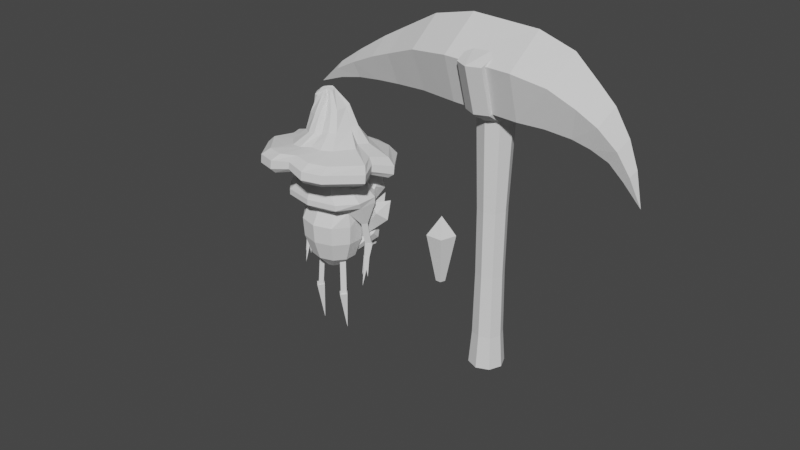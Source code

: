 # Source: GameEngineNPCAsset2.blend  (saved by Blender 3.5.10; exported with 4.5.12 LTS)
import bpy
from mathutils import Matrix  # noqa: F401  (used for matrix-valued properties, if any)

bpy.ops.wm.read_factory_settings(use_empty=True)
scene = bpy.context.scene
scene.name = 'Scene'

# ---- collections
col_collection = bpy.data.collections.new('Collection'); scene.collection.children.link(col_collection)
col_crystalshards = bpy.data.collections.new('CrystalShards'); scene.collection.children.link(col_crystalshards)

# ---- world
world_world = bpy.data.worlds.new('World'); scene.world = world_world
world_world.use_nodes = True; world_world.node_tree.nodes.clear()
_N = world_world.node_tree.nodes; _L = world_world.node_tree.links
n0 = _N.new('ShaderNodeOutputWorld'); n0.name = 'World Output'; n0.location = (300, 300)
n1 = _N.new('ShaderNodeBackground'); n1.name = 'Background'; n1.location = (10, 300)
n1.inputs[0].default_value = (0.05088, 0.05088, 0.05088, 1.0)
_L.new(n1.outputs[0], n0.inputs[0])
n0.is_active_output = True
world_world.color = (0.05088, 0.05088, 0.05088)
world_world.use_sun_shadow = False
world_world.sun_shadow_jitter_overblur = 0.0

# ---- meshes
me_cylinder_002 = bpy.data.meshes.new('Cylinder.002')
me_cylinder_002.from_pydata([(2.138e-08, 1.0, -0.511), (0.9225, 0.3172, -0.511), (0.5592, -0.8008, -0.511), (-0.5878, -0.809, -0.511), (-0.9511, 0.309, -0.511), (0.1327, 0.856, -1.221), (0.9342, 0.2673, -1.064), (0.6266, -0.6908, -1.092), (-0.365, -0.6942, -1.266), (-0.6702, 0.2618, -1.345), (0.4093, 0.5936, -1.752), (1.01, 0.149, -1.6), (0.7787, -0.5769, -1.63), (0.0358, -0.581, -1.801), (-0.1925, 0.1424, -1.876), (0.6684, 0.4069, -2.134), (1.124, 0.05784, -1.954), (0.949, -0.516, -2.0), (0.3845, -0.5216, -2.209), (0.2111, 0.04874, -2.292), (1.045, 0.1379, -2.481), (1.309, -0.08501, -2.305), (1.207, -0.4555, -2.358), (0.8811, -0.4616, -2.567), (0.7809, -0.09483, -2.644), (1.486, -0.1317, -2.755), (1.621, -0.2606, -2.629), (1.569, -0.4764, -2.669), (1.401, -0.4809, -2.82), (1.35, -0.2678, -2.873), (2.125, -0.4702, -3.02), (-0.09128, 1.019, 1.067), (0.8472, 0.359, 1.067), (0.5104, -0.7673, 1.067), (-0.6362, -0.8032, 1.067), (-1.026, 0.3059, 1.067), (0.007539, 0.889, 1.998), (0.8331, 0.3166, 1.933), (0.5457, -0.6479, 1.958), (-0.4575, -0.6715, 2.038), (-0.7901, 0.2783, 2.062), (0.2427, 0.6054, 2.813), (0.8657, 0.1719, 2.742), (0.6489, -0.5584, 2.769), (-0.1081, -0.5763, 2.856), (-0.3592, 0.143, 2.884), (0.3994, 0.3937, 3.399), (0.8918, 0.05125, 3.349), (0.7181, -0.525, 3.346), (0.1184, -0.5387, 3.394), (-0.07862, 0.02904, 3.427), (0.6272, 0.1062, 4.045), (0.9364, -0.1134, 3.964), (0.8261, -0.485, 3.976), (0.4487, -0.4951, 4.065), (0.3258, -0.1297, 4.107), (0.8665, -0.1369, 4.603), (1.04, -0.268, 4.544), (0.9771, -0.4831, 4.569), (0.7644, -0.4849, 4.644), (0.6961, -0.2709, 4.665), (1.24, -0.4825, 5.231)], [], [(2, 3, 8, 7), (8, 9, 14, 13), (3, 4, 9, 8), (1, 2, 7, 6), (4, 0, 5, 9), (0, 1, 6, 5), (14, 10, 15, 19), (6, 7, 12, 11), (9, 5, 10, 14), (7, 8, 13, 12), (5, 6, 11, 10), (18, 19, 24, 23), (12, 13, 18, 17), (10, 11, 16, 15), (13, 14, 19, 18), (11, 12, 17, 16), (24, 20, 25, 29), (16, 17, 22, 21), (19, 15, 20, 24), (17, 18, 23, 22), (15, 16, 21, 20), (26, 27, 30), (22, 23, 28, 27), (20, 21, 26, 25), (23, 24, 29, 28), (21, 22, 27, 26), (28, 30, 27), (25, 30, 29), (29, 30, 28), (26, 30, 25), (33, 38, 39, 34), (39, 44, 45, 40), (34, 39, 40, 35), (32, 37, 38, 33), (35, 40, 36, 31), (31, 36, 37, 32), (45, 50, 46, 41), (37, 42, 43, 38), (40, 45, 41, 36), (38, 43, 44, 39), (36, 41, 42, 37), (49, 54, 55, 50), (43, 48, 49, 44), (41, 46, 47, 42), (44, 49, 50, 45), (42, 47, 48, 43), (55, 60, 56, 51), (47, 52, 53, 48), (50, 55, 51, 46), (48, 53, 54, 49), (46, 51, 52, 47), (57, 61, 58), (53, 58, 59, 54), (51, 56, 57, 52), (54, 59, 60, 55), (52, 57, 58, 53), (59, 58, 61), (56, 60, 61), (60, 59, 61), (57, 56, 61), (2, 1, 32, 33), (1, 0, 31, 32), (0, 4, 35, 31), (4, 3, 34, 35), (3, 2, 33, 34)])
_uv = me_cylinder_002.uv_layers.new(name='UVMap')
_uv.uv.foreach_set('vector', [0.6, 0.5, 0.4, 0.5, 0.4, 0.5, 0.6, 0.5, 0.4, 0.5, 0.2, 0.5, 0.2, 0.5, 0.4, 0.5, 0.4, 0.5, 0.2, 0.5, 0.2, 0.5, 0.4, 0.5, 0.8, 0.5, 0.6, 0.5, 0.6, 0.5, 0.8, 0.5, 0.2, 0.5, 2.98e-08, 0.5, 2.98e-08, 0.5, 0.2, 0.5, 1.0, 0.5, 0.8, 0.5, 0.8, 0.5, 1.0, 0.5, 0.2, 0.5, 2.98e-08, 0.5, 2.98e-08, 0.5, 0.2, 0.5, 0.8, 0.5, 0.6, 0.5, 0.6, 0.5, 0.8, 0.5, 0.2, 0.5, 2.98e-08, 0.5, 2.98e-08, 0.5, 0.2, 0.5, 0.6, 0.5, 0.4, 0.5, 0.4, 0.5, 0.6, 0.5, 1.0, 0.5, 0.8, 0.5, 0.8, 0.5, 1.0, 0.5, 0.4, 0.5, 0.2, 0.5, 0.2, 0.5, 0.4, 0.5, 0.6, 0.5, 0.4, 0.5, 0.4, 0.5, 0.6, 0.5, 1.0, 0.5, 0.8, 0.5, 0.8, 0.5, 1.0, 0.5, 0.4, 0.5, 0.2, 0.5, 0.2, 0.5, 0.4, 0.5, 0.8, 0.5, 0.6, 0.5, 0.6, 0.5, 0.8, 0.5, 0.2, 0.5, 2.98e-08, 0.5, 2.98e-08, 0.5, 0.2, 0.5, 0.8, 0.5, 0.6, 0.5, 0.6, 0.5, 0.8, 0.5, 0.2, 0.5, 2.98e-08, 0.5, 2.98e-08, 0.5, 0.2, 0.5, 0.6, 0.5, 0.4, 0.5, 0.4, 0.5, 0.6, 0.5, 1.0, 0.5, 0.8, 0.5, 0.8, 0.5, 1.0, 0.5, 0.8, 0.5, 0.6, 0.5, 0.0, 0.0, 0.6, 0.5, 0.4, 0.5, 0.4, 0.5, 0.6, 0.5, 1.0, 0.5, 0.8, 0.5, 0.8, 0.5, 1.0, 0.5, 0.4, 0.5, 0.2, 0.5, 0.2, 0.5, 0.4, 0.5, 0.8, 0.5, 0.6, 0.5, 0.6, 0.5, 0.8, 0.5, 0.4, 0.5, 0.0, 0.0, 0.6, 0.5, 1.0, 0.5, 0.0, 0.0, 0.2, 0.5, 0.2, 0.5, 0.0, 0.0, 0.4, 0.5, 0.8, 0.5, 0.0, 0.0, 1.0, 0.5, 0.6, 0.5, 0.6, 0.5, 0.4, 0.5, 0.4, 0.5, 0.4, 0.5, 0.4, 0.5, 0.2, 0.5, 0.2, 0.5, 0.4, 0.5, 0.4, 0.5, 0.2, 0.5, 0.2, 0.5, 0.8, 0.5, 0.8, 0.5, 0.6, 0.5, 0.6, 0.5, 0.2, 0.5, 0.2, 0.5, 2.98e-08, 0.5, 2.98e-08, 0.5, 1.0, 0.5, 1.0, 0.5, 0.8, 0.5, 0.8, 0.5, 0.2, 0.5, 0.2, 0.5, 2.98e-08, 0.5, 2.98e-08, 0.5, 0.8, 0.5, 0.8, 0.5, 0.6, 0.5, 0.6, 0.5, 0.2, 0.5, 0.2, 0.5, 2.98e-08, 0.5, 2.98e-08, 0.5, 0.6, 0.5, 0.6, 0.5, 0.4, 0.5, 0.4, 0.5, 1.0, 0.5, 1.0, 0.5, 0.8, 0.5, 0.8, 0.5, 0.4, 0.5, 0.4, 0.5, 0.2, 0.5, 0.2, 0.5, 0.6, 0.5, 0.6, 0.5, 0.4, 0.5, 0.4, 0.5, 1.0, 0.5, 1.0, 0.5, 0.8, 0.5, 0.8, 0.5, 0.4, 0.5, 0.4, 0.5, 0.2, 0.5, 0.2, 0.5, 0.8, 0.5, 0.8, 0.5, 0.6, 0.5, 0.6, 0.5, 0.2, 0.5, 0.2, 0.5, 2.98e-08, 0.5, 2.98e-08, 0.5, 0.8, 0.5, 0.8, 0.5, 0.6, 0.5, 0.6, 0.5, 0.2, 0.5, 0.2, 0.5, 2.98e-08, 0.5, 2.98e-08, 0.5, 0.6, 0.5, 0.6, 0.5, 0.4, 0.5, 0.4, 0.5, 1.0, 0.5, 1.0, 0.5, 0.8, 0.5, 0.8, 0.5, 0.8, 0.5, 0.0, 0.0, 0.6, 0.5, 0.6, 0.5, 0.6, 0.5, 0.4, 0.5, 0.4, 0.5, 1.0, 0.5, 1.0, 0.5, 0.8, 0.5, 0.8, 0.5, 0.4, 0.5, 0.4, 0.5, 0.2, 0.5, 0.2, 0.5, 0.8, 0.5, 0.8, 0.5, 0.6, 0.5, 0.6, 0.5, 0.4, 0.5, 0.6, 0.5, 0.0, 0.0, 1.0, 0.5, 0.2, 0.5, 0.0, 0.0, 0.2, 0.5, 0.4, 0.5, 0.0, 0.0, 0.8, 0.5, 1.0, 0.5, 0.0, 0.0, 0.6, 0.5, 0.8, 0.5, 0.8, 0.5, 0.6, 0.5, 0.8, 0.5, 1.0, 0.5, 1.0, 0.5, 0.8, 0.5, 1.0, 0.5, 0.2, 0.5, 0.2, 0.5, 1.0, 0.5, 0.2, 0.5, 0.4, 0.5, 0.4, 0.5, 0.2, 0.5, 0.4, 0.5, 0.6, 0.5, 0.6, 0.5, 0.4, 0.5])
me_cylinder_002.use_mirror_z = True
me_cylinder_002.update()
me_cylinder_004 = bpy.data.meshes.new('Cylinder.004')
me_cylinder_004.from_pydata([(1.312e-09, 0.8519, -3.803), (3.77e-09, 0.8181, -0.6726), (0.6024, 0.6024, -3.803), (0.5785, 0.5785, -0.6726), (0.8519, 1.312e-09, -3.803), (0.8181, 3.77e-09, -0.6726), (0.6024, -0.6024, -3.803), (0.5785, -0.5785, -0.6726), (1.312e-09, -0.8519, -3.803), (3.77e-09, -0.8181, -0.6726), (-0.6024, -0.6024, -3.803), (-0.5785, -0.5785, -0.6726), (-0.8519, 1.312e-09, -3.803), (-0.8181, 3.77e-09, -0.6726), (-0.6024, 0.6024, -3.803), (-0.5785, 0.5785, -0.6726), (0.0, 1.0, 1.473), (0.7071, 0.7071, 1.473), (1.0, 0.0, 1.473), (0.7071, -0.7071, 1.473), (0.0, -1.0, 1.473), (-0.7071, -0.7071, 1.473), (-1.0, 0.0, 1.473), (-0.7071, 0.7071, 1.473), (0.0, 1.853, 1.699), (0.7062, 1.518, 1.684), (1.0, 0.0, 1.777), (0.7067, -1.64, 1.726), (-1.002e-08, -1.975, 1.736), (-0.7067, -1.64, 1.747), (-1.0, 0.0, 1.777), (-0.7062, 1.518, 1.714), (0.06403, 2.946, 2.826), (0.7702, 2.612, 2.811), (1.064, 0.07497, 3.29), (0.7707, -2.523, 2.847), (0.06403, -2.858, 2.858), (-0.6426, -2.523, 2.868), (-0.936, 0.07497, 3.29), (-0.6422, 2.612, 2.841), (-7.096e-09, 0.7896, -2.264), (0.5583, 0.5583, -2.264), (0.7896, -6.681e-10, -2.264), (0.5583, -0.5583, -2.264), (-7.096e-09, -0.7896, -2.264), (-0.5583, -0.5583, -2.264), (-0.7896, -6.681e-10, -2.264), (-0.5583, 0.5583, -2.264), (0.0, 1.0, -4.615), (0.7071, 0.7071, -4.615), (1.0, 0.0, -4.615), (0.7071, -0.7071, -4.615), (0.0, -1.0, -4.615), (-0.7071, -0.7071, -4.615), (-1.0, 0.0, -4.615), (-0.7071, 0.7071, -4.615)], [], [(40, 1, 3, 41), (41, 3, 5, 42), (42, 5, 7, 43), (43, 7, 9, 44), (44, 9, 11, 45), (45, 11, 13, 46), (15, 13, 22, 23), (46, 13, 15, 47), (47, 15, 1, 40), (2, 4, 50, 49), (16, 23, 31, 24), (5, 3, 17, 18), (11, 9, 20, 21), (1, 15, 23, 16), (3, 1, 16, 17), (7, 5, 18, 19), (13, 11, 21, 22), (9, 7, 19, 20), (31, 30, 38, 39), (22, 21, 29, 30), (20, 19, 27, 28), (18, 17, 25, 26), (23, 22, 30, 31), (21, 20, 28, 29), (19, 18, 26, 27), (17, 16, 24, 25), (33, 32, 39, 38, 37, 36, 35, 34), (29, 28, 36, 37), (27, 26, 34, 35), (25, 24, 32, 33), (24, 31, 39, 32), (30, 29, 37, 38), (28, 27, 35, 36), (26, 25, 33, 34), (14, 47, 40, 0), (12, 46, 47, 14), (10, 45, 46, 12), (8, 44, 45, 10), (6, 43, 44, 8), (4, 42, 43, 6), (2, 41, 42, 4), (0, 40, 41, 2), (48, 49, 50, 51, 52, 53, 54, 55), (8, 10, 53, 52), (14, 0, 48, 55), (0, 2, 49, 48), (4, 6, 51, 50), (10, 12, 54, 53), (6, 8, 52, 51), (12, 14, 55, 54)])
_uv = me_cylinder_004.uv_layers.new(name='UVMap')
_uv.uv.foreach_set('vector', [1.0, 0.7458, 1.0, 1.0, 0.875, 1.0, 0.875, 0.7458, 0.875, 0.7458, 0.875, 1.0, 0.75, 1.0, 0.75, 0.7458, 0.75, 0.7458, 0.75, 1.0, 0.625, 1.0, 0.625, 0.7458, 0.625, 0.7458, 0.625, 1.0, 0.5, 1.0, 0.5, 0.7458, 0.5, 0.7458, 0.5, 1.0, 0.375, 1.0, 0.375, 0.7458, 0.375, 0.7458, 0.375, 1.0, 0.25, 1.0, 0.25, 0.7458, 0.125, 1.0, 0.25, 1.0, 0.25, 1.0, 0.125, 1.0, 0.25, 0.7458, 0.25, 1.0, 0.125, 1.0, 0.125, 0.7458, 0.125, 0.7458, 0.125, 1.0, 0.0, 1.0, 0.0, 0.7458, 0.875, 0.5, 0.75, 0.5, 0.75, 0.5, 0.875, 0.5, 0.0, 1.0, 0.125, 1.0, 0.125, 1.0, 0.0, 1.0, 0.75, 1.0, 0.875, 1.0, 0.875, 1.0, 0.75, 1.0, 0.375, 1.0, 0.5, 1.0, 0.5, 1.0, 0.375, 1.0, 0.0, 1.0, 0.125, 1.0, 0.125, 1.0, 0.0, 1.0, 0.875, 1.0, 1.0, 1.0, 1.0, 1.0, 0.875, 1.0, 0.625, 1.0, 0.75, 1.0, 0.75, 1.0, 0.625, 1.0, 0.25, 1.0, 0.375, 1.0, 0.375, 1.0, 0.25, 1.0, 0.5, 1.0, 0.625, 1.0, 0.625, 1.0, 0.5, 1.0, 0.125, 1.0, 0.25, 1.0, 0.25, 1.0, 0.125, 1.0, 0.25, 1.0, 0.375, 1.0, 0.375, 1.0, 0.25, 1.0, 0.5, 1.0, 0.625, 1.0, 0.625, 1.0, 0.5, 1.0, 0.75, 1.0, 0.875, 1.0, 0.875, 1.0, 0.75, 1.0, 0.125, 1.0, 0.25, 1.0, 0.25, 1.0, 0.125, 1.0, 0.375, 1.0, 0.5, 1.0, 0.5, 1.0, 0.375, 1.0, 0.625, 1.0, 0.75, 1.0, 0.75, 1.0, 0.625, 1.0, 0.875, 1.0, 1.0, 1.0, 1.0, 1.0, 0.875, 1.0, 0.4197, 0.4197, 0.25, 0.49, 0.08029, 0.4197, 0.01, 0.25, 0.08029, 0.08029, 0.25, 0.01, 0.4197, 0.08029, 0.49, 0.25, 0.375, 1.0, 0.5, 1.0, 0.5, 1.0, 0.375, 1.0, 0.625, 1.0, 0.75, 1.0, 0.75, 1.0, 0.625, 1.0, 0.875, 1.0, 1.0, 1.0, 1.0, 1.0, 0.875, 1.0, 0.0, 1.0, 0.125, 1.0, 0.125, 1.0, 0.0, 1.0, 0.25, 1.0, 0.375, 1.0, 0.375, 1.0, 0.25, 1.0, 0.5, 1.0, 0.625, 1.0, 0.625, 1.0, 0.5, 1.0, 0.75, 1.0, 0.875, 1.0, 0.875, 1.0, 0.75, 1.0, 0.125, 0.5, 0.125, 0.7458, 0.0, 0.7458, 0.0, 0.5, 0.25, 0.5, 0.25, 0.7458, 0.125, 0.7458, 0.125, 0.5, 0.375, 0.5, 0.375, 0.7458, 0.25, 0.7458, 0.25, 0.5, 0.5, 0.5, 0.5, 0.7458, 0.375, 0.7458, 0.375, 0.5, 0.625, 0.5, 0.625, 0.7458, 0.5, 0.7458, 0.5, 0.5, 0.75, 0.5, 0.75, 0.7458, 0.625, 0.7458, 0.625, 0.5, 0.875, 0.5, 0.875, 0.7458, 0.75, 0.7458, 0.75, 0.5, 1.0, 0.5, 1.0, 0.7458, 0.875, 0.7458, 0.875, 0.5, 0.75, 0.49, 0.9197, 0.4197, 0.99, 0.25, 0.9197, 0.08029, 0.75, 0.01, 0.5803, 0.08029, 0.51, 0.25, 0.5803, 0.4197, 0.5, 0.5, 0.375, 0.5, 0.375, 0.5, 0.5, 0.5, 0.125, 0.5, 0.0, 0.5, 0.0, 0.5, 0.125, 0.5, 1.0, 0.5, 0.875, 0.5, 0.875, 0.5, 1.0, 0.5, 0.75, 0.5, 0.625, 0.5, 0.625, 0.5, 0.75, 0.5, 0.375, 0.5, 0.25, 0.5, 0.25, 0.5, 0.375, 0.5, 0.625, 0.5, 0.5, 0.5, 0.5, 0.5, 0.625, 0.5, 0.25, 0.5, 0.125, 0.5, 0.125, 0.5, 0.25, 0.5])
me_cylinder_004.update()
me_cylinder = bpy.data.meshes.new('Cylinder')
me_cylinder.from_pydata([(-3.271e-09, 0.1556, -0.8714), (-2.221e-09, 0.3755, -0.6423), (0.09145, 0.1259, -0.8714), (0.2515, 0.3038, -0.6423), (0.148, 0.04808, -0.8714), (0.407, 0.116, -0.6423), (0.148, -0.04808, -0.8714), (0.407, -0.116, -0.6423), (0.09145, -0.1259, -0.8714), (0.2515, -0.3038, -0.6423), (-3.271e-09, -0.1556, -0.8714), (-2.221e-09, -0.3755, -0.6423), (-0.09145, -0.1259, -0.8714), (-0.2515, -0.3038, -0.6423), (-0.148, -0.04808, -0.8714), (-0.407, -0.116, -0.6423), (-0.148, 0.04808, -0.8714), (-0.407, 0.116, -0.6423), (-0.09145, 0.1259, -0.8714), (-0.2515, 0.3038, -0.6423), (-1.16e-08, 0.4959, -0.2807), (0.3298, 0.4012, -0.2807), (0.5336, 0.1532, -0.2807), (0.5336, -0.1532, -0.2807), (0.3298, -0.4012, -0.2807), (-1.16e-08, -0.4959, -0.2807), (-0.3298, -0.4012, -0.2807), (-0.5336, -0.1532, -0.2807), (-0.5336, 0.1532, -0.2807), (-0.3298, 0.4012, -0.2807), (-1.182e-08, 0.5181, 0.06533), (0.3445, 0.4191, 0.06533), (0.5575, 0.1601, 0.06533), (0.5575, -0.1601, 0.06533), (0.3445, -0.4191, 0.06533), (-1.182e-08, -0.5181, 0.06533), (-0.3445, -0.4191, 0.06533), (-0.5575, -0.1601, 0.06533), (-0.5575, 0.1601, 0.06533), (-0.3445, 0.4191, 0.06533), (-1.01e-08, 0.3676, 0.3371), (0.3034, 0.2974, 0.3371), (0.5719, 0.2152, 0.3371), (0.5265, -0.172, 0.3371), (0.3034, -0.2974, 0.3371), (-1.01e-08, -0.3676, 0.3371), (-0.3034, -0.2974, 0.3371), (-0.5265, -0.172, 0.3371), (-0.5719, 0.2152, 0.3371), (-0.3034, 0.2974, 0.3371), (-1.414e-08, 0.6346, 0.5078), (0.5406, 0.5134, 0.5078), (0.8298, 0.1961, 0.5078), (0.7971, -0.1428, 0.5027), (0.5406, -0.5134, 0.5078), (-1.414e-08, -0.6346, 0.5078), (-0.5406, -0.5134, 0.5078), (-0.7971, -0.1428, 0.5027), (-0.8298, 0.1961, 0.5078), (-0.5406, 0.5134, 0.5078), (-1.414e-08, 0.6346, 0.6128), (0.5406, 0.5134, 0.6128), (0.8267, 0.1961, 0.6128), (0.8166, -0.1961, 0.6128), (0.5406, -0.5134, 0.6128), (-1.414e-08, -0.6346, 0.6128), (-0.5406, -0.5134, 0.6128), (-0.8166, -0.1961, 0.6128), (-0.8267, 0.1961, 0.6128), (-0.5406, 0.5134, 0.6128), (-1.339e-08, 0.5883, 0.7309), (0.4179, 0.4759, 0.7309), (0.6762, 0.1818, 0.7309), (0.6762, -0.1818, 0.7309), (0.4179, -0.4759, 0.7309), (-1.339e-08, -0.5883, 0.7309), (-0.4179, -0.4759, 0.7309), (-0.6762, -0.1818, 0.7309), (-0.6762, 0.1818, 0.7309), (-0.4179, 0.4759, 0.7309), (-3.087e-10, 0.2035, 0.8622), (0.1196, 0.1646, 0.8622), (0.1935, 0.06288, 0.8622), (0.1935, -0.06288, 0.8622), (0.1196, -0.1646, 0.8622), (-3.087e-10, -0.2035, 0.8622), (-0.1196, -0.1646, 0.8622), (-0.1935, -0.06288, 0.8622), (-0.1935, 0.06288, 0.8622), (-0.1196, 0.1646, 0.8622), (-3.087e-10, 0.2035, 0.9869), (0.1196, 0.1646, 0.9869), (0.1935, 0.06288, 0.9869), (0.1935, -0.06288, 0.9869), (0.1196, -0.1646, 0.9869), (-3.087e-10, -0.2035, 0.9869), (-0.1196, -0.1646, 0.9869), (-0.1935, -0.06288, 0.9869), (-0.1935, 0.06288, 0.9869), (-0.1196, 0.1646, 0.9869), (-4.34e-09, 0.3624, 1.075), (0.1704, 0.2962, 1.068), (0.2757, 0.1228, 1.052), (0.2757, -0.09158, 1.031), (0.1704, -0.265, 1.015), (-4.34e-09, -0.3312, 1.009), (-0.1704, -0.265, 1.015), (-0.2757, -0.09158, 1.031), (-0.2757, 0.1228, 1.052), (-0.1704, 0.2962, 1.068), (-9.629e-09, 0.3911, 1.187), (0.1896, 0.3174, 1.18), (0.3067, 0.1245, 1.161), (0.3067, -0.114, 1.139), (0.1896, -0.3069, 1.12), (-9.629e-09, -0.3805, 1.113), (-0.1896, -0.3069, 1.12), (-0.3067, -0.114, 1.139), (-0.3067, 0.1245, 1.161), (-0.1896, 0.3174, 1.18), (-9.688e-09, 0.3866, 1.463), (0.2002, 0.3088, 1.455), (0.324, 0.1051, 1.436), (0.324, -0.1468, 1.412), (0.2002, -0.3505, 1.393), (-9.688e-09, -0.4283, 1.385), (-0.2002, -0.3505, 1.393), (-0.324, -0.1468, 1.412), (-0.324, 0.1051, 1.436), (-0.2002, 0.3088, 1.455), (-0.6242, 0.0482, 0.1346), (-0.7013, -0.03061, 0.1294), (-0.7033, 0.1262, 0.132), (-0.7791, 0.04952, 0.1339), (0.7021, -0.03327, 0.1337), (0.6236, 0.0491, 0.1337), (0.4872, 0.1117, 0.3352), (0.7774, 0.04954, 0.1337), (0.7039, 0.1267, 0.1337)], [(136, 135)], [(0, 1, 3, 2), (2, 3, 5, 4), (4, 5, 7, 6), (6, 7, 9, 8), (8, 9, 11, 10), (10, 11, 13, 12), (12, 13, 15, 14), (14, 15, 17, 16), (13, 11, 25, 26), (16, 17, 19, 18), (18, 19, 1, 0), (0, 2, 4, 6, 8, 10, 12, 14, 16, 18), (25, 24, 34, 35), (11, 9, 24, 25), (9, 7, 23, 24), (3, 1, 20, 21), (7, 5, 22, 23), (5, 3, 21, 22), (1, 19, 29, 20), (19, 17, 28, 29), (17, 15, 27, 28), (15, 13, 26, 27), (32, 31, 41, 42), (22, 21, 31, 32), (29, 28, 38, 39), (26, 25, 35, 36), (23, 22, 32, 33), (20, 29, 39, 30), (27, 26, 36, 37), (24, 23, 33, 34), (21, 20, 30, 31), (28, 27, 37, 38), (49, 48, 58, 59), (39, 38, 48, 49), (36, 35, 45, 46), (33, 32, 42, 43), (30, 39, 49, 40), (37, 36, 46, 47), (34, 33, 43, 44), (31, 30, 40, 41), (38, 37, 47, 48), (35, 34, 44, 45), (56, 55, 65, 66), (46, 45, 55, 56), (40, 49, 59, 50), (47, 46, 56, 57), (44, 43, 53, 54), (41, 40, 50, 51), (45, 44, 54, 55), (42, 41, 51, 52), (63, 62, 72, 73), (53, 52, 62, 63), (50, 59, 69, 60), (57, 56, 66, 67), (54, 53, 63, 64), (51, 50, 60, 61), (58, 57, 67, 68), (55, 54, 64, 65), (52, 51, 61, 62), (59, 58, 68, 69), (77, 76, 86, 87), (60, 69, 79, 70), (67, 66, 76, 77), (64, 63, 73, 74), (61, 60, 70, 71), (68, 67, 77, 78), (65, 64, 74, 75), (62, 61, 71, 72), (69, 68, 78, 79), (66, 65, 75, 76), (84, 83, 93, 94), (74, 73, 83, 84), (71, 70, 80, 81), (78, 77, 87, 88), (75, 74, 84, 85), (72, 71, 81, 82), (79, 78, 88, 89), (76, 75, 85, 86), (73, 72, 82, 83), (70, 79, 89, 80), (91, 90, 100, 101), (81, 80, 90, 91), (88, 87, 97, 98), (85, 84, 94, 95), (82, 81, 91, 92), (89, 88, 98, 99), (86, 85, 95, 96), (83, 82, 92, 93), (80, 89, 99, 90), (87, 86, 96, 97), (108, 107, 117, 118), (98, 97, 107, 108), (95, 94, 104, 105), (92, 91, 101, 102), (99, 98, 108, 109), (96, 95, 105, 106), (93, 92, 102, 103), (90, 99, 109, 100), (97, 96, 106, 107), (94, 93, 103, 104), (115, 114, 124, 125), (105, 104, 114, 115), (102, 101, 111, 112), (109, 108, 118, 119), (106, 105, 115, 116), (103, 102, 112, 113), (100, 109, 119, 110), (107, 106, 116, 117), (104, 103, 113, 114), (101, 100, 110, 111), (121, 120, 129, 128, 127, 126, 125, 124, 123, 122), (112, 111, 121, 122), (119, 118, 128, 129), (116, 115, 125, 126), (113, 112, 122, 123), (110, 119, 129, 120), (117, 116, 126, 127), (114, 113, 123, 124), (111, 110, 120, 121), (118, 117, 127, 128), (131, 133, 132, 130), (43, 42, 135, 134), (52, 53, 137, 138), (53, 43, 134, 137), (135, 138, 137, 134), (42, 52, 138, 135), (47, 57, 133, 131), (48, 47, 131, 130), (58, 48, 130, 132), (57, 58, 132, 133)])
_uv = me_cylinder.uv_layers.new(name='UVMap')
_uv.uv.foreach_set('vector', [1.0, 0.5, 1.0, 1.0, 0.9, 1.0, 0.9, 0.5, 0.9, 0.5, 0.9, 1.0, 0.8, 1.0, 0.8, 0.5, 0.8, 0.5, 0.8, 1.0, 0.7, 1.0, 0.7, 0.5, 0.7, 0.5, 0.7, 1.0, 0.6, 1.0, 0.6, 0.5, 0.6, 0.5, 0.6, 1.0, 0.5, 1.0, 0.5, 0.5, 0.5, 0.5, 0.5, 1.0, 0.4, 1.0, 0.4, 0.5, 0.4, 0.5, 0.4, 1.0, 0.3, 1.0, 0.3, 0.5, 0.3, 0.5, 0.3, 1.0, 0.2, 1.0, 0.2, 0.5, 0.4, 1.0, 0.5, 1.0, 0.5, 1.0, 0.4, 1.0, 0.2, 0.5, 0.2, 1.0, 0.1, 1.0, 0.1, 0.5, 0.1, 0.5, 0.1, 1.0, -7.451e-08, 1.0, -7.451e-08, 0.5, 0.75, 0.49, 0.8911, 0.4442, 0.9783, 0.3242, 0.9783, 0.1758, 0.8911, 0.05584, 0.75, 0.01, 0.6089, 0.05584, 0.5217, 0.1758, 0.5217, 0.3242, 0.6089, 0.4442, 0.5, 1.0, 0.6, 1.0, 0.6, 1.0, 0.5, 1.0, 0.5, 1.0, 0.6, 1.0, 0.6, 1.0, 0.5, 1.0, 0.6, 1.0, 0.7, 1.0, 0.7, 1.0, 0.6, 1.0, 0.9, 1.0, 1.0, 1.0, 1.0, 1.0, 0.9, 1.0, 0.7, 1.0, 0.8, 1.0, 0.8, 1.0, 0.7, 1.0, 0.8, 1.0, 0.9, 1.0, 0.9, 1.0, 0.8, 1.0, -7.451e-08, 1.0, 0.1, 1.0, 0.1, 1.0, -7.451e-08, 1.0, 0.1, 1.0, 0.2, 1.0, 0.2, 1.0, 0.1, 1.0, 0.2, 1.0, 0.3, 1.0, 0.3, 1.0, 0.2, 1.0, 0.3, 1.0, 0.4, 1.0, 0.4, 1.0, 0.3, 1.0, 0.8, 1.0, 0.9, 1.0, 0.9, 1.0, 0.8, 1.0, 0.8, 1.0, 0.9, 1.0, 0.9, 1.0, 0.8, 1.0, 0.1, 1.0, 0.2, 1.0, 0.2, 1.0, 0.1, 1.0, 0.4, 1.0, 0.5, 1.0, 0.5, 1.0, 0.4, 1.0, 0.7, 1.0, 0.8, 1.0, 0.8, 1.0, 0.7, 1.0, -7.451e-08, 1.0, 0.1, 1.0, 0.1, 1.0, -7.451e-08, 1.0, 0.3, 1.0, 0.4, 1.0, 0.4, 1.0, 0.3, 1.0, 0.6, 1.0, 0.7, 1.0, 0.7, 1.0, 0.6, 1.0, 0.9, 1.0, 1.0, 1.0, 1.0, 1.0, 0.9, 1.0, 0.2, 1.0, 0.3, 1.0, 0.3, 1.0, 0.2, 1.0, 0.1, 1.0, 0.2, 1.0, 0.2, 1.0, 0.1, 1.0, 0.1, 1.0, 0.2, 1.0, 0.2, 1.0, 0.1, 1.0, 0.4, 1.0, 0.5, 1.0, 0.5, 1.0, 0.4, 1.0, 0.7, 1.0, 0.8, 1.0, 0.8, 1.0, 0.7, 1.0, -7.451e-08, 1.0, 0.1, 1.0, 0.1, 1.0, -7.451e-08, 1.0, 0.3, 1.0, 0.4, 1.0, 0.4, 1.0, 0.3, 1.0, 0.6, 1.0, 0.7, 1.0, 0.7, 1.0, 0.6, 1.0, 0.9, 1.0, 1.0, 1.0, 1.0, 1.0, 0.9, 1.0, 0.2, 1.0, 0.3, 1.0, 0.3, 1.0, 0.2, 1.0, 0.5, 1.0, 0.6, 1.0, 0.6, 1.0, 0.5, 1.0, 0.4, 1.0, 0.5, 1.0, 0.5, 1.0, 0.4, 1.0, 0.4, 1.0, 0.5, 1.0, 0.5, 1.0, 0.4, 1.0, -7.451e-08, 1.0, 0.1, 1.0, 0.1, 1.0, -7.451e-08, 1.0, 0.3, 1.0, 0.4, 1.0, 0.4, 1.0, 0.3, 1.0, 0.6, 1.0, 0.7, 1.0, 0.7, 1.0, 0.6, 1.0, 0.9, 1.0, 1.0, 1.0, 1.0, 1.0, 0.9, 1.0, 0.5, 1.0, 0.6, 1.0, 0.6, 1.0, 0.5, 1.0, 0.8, 1.0, 0.9, 1.0, 0.9, 1.0, 0.8, 1.0, 0.7, 1.0, 0.8, 1.0, 0.8, 1.0, 0.7, 1.0, 0.7, 1.0, 0.8, 1.0, 0.8, 1.0, 0.7, 1.0, -7.451e-08, 1.0, 0.1, 1.0, 0.1, 1.0, -7.451e-08, 1.0, 0.3, 1.0, 0.4, 1.0, 0.4, 1.0, 0.3, 1.0, 0.6, 1.0, 0.7, 1.0, 0.7, 1.0, 0.6, 1.0, 0.9, 1.0, 1.0, 1.0, 1.0, 1.0, 0.9, 1.0, 0.2, 1.0, 0.3, 1.0, 0.3, 1.0, 0.2, 1.0, 0.5, 1.0, 0.6, 1.0, 0.6, 1.0, 0.5, 1.0, 0.8, 1.0, 0.9, 1.0, 0.9, 1.0, 0.8, 1.0, 0.1, 1.0, 0.2, 1.0, 0.2, 1.0, 0.1, 1.0, 0.3, 1.0, 0.4, 1.0, 0.4, 1.0, 0.3, 1.0, -7.451e-08, 1.0, 0.1, 1.0, 0.1, 1.0, -7.451e-08, 1.0, 0.3, 1.0, 0.4, 1.0, 0.4, 1.0, 0.3, 1.0, 0.6, 1.0, 0.7, 1.0, 0.7, 1.0, 0.6, 1.0, 0.9, 1.0, 1.0, 1.0, 1.0, 1.0, 0.9, 1.0, 0.2, 1.0, 0.3, 1.0, 0.3, 1.0, 0.2, 1.0, 0.5, 1.0, 0.6, 1.0, 0.6, 1.0, 0.5, 1.0, 0.8, 1.0, 0.9, 1.0, 0.9, 1.0, 0.8, 1.0, 0.1, 1.0, 0.2, 1.0, 0.2, 1.0, 0.1, 1.0, 0.4, 1.0, 0.5, 1.0, 0.5, 1.0, 0.4, 1.0, 0.6, 1.0, 0.7, 1.0, 0.7, 1.0, 0.6, 1.0, 0.6, 1.0, 0.7, 1.0, 0.7, 1.0, 0.6, 1.0, 0.9, 1.0, 1.0, 1.0, 1.0, 1.0, 0.9, 1.0, 0.2, 1.0, 0.3, 1.0, 0.3, 1.0, 0.2, 1.0, 0.5, 1.0, 0.6, 1.0, 0.6, 1.0, 0.5, 1.0, 0.8, 1.0, 0.9, 1.0, 0.9, 1.0, 0.8, 1.0, 0.1, 1.0, 0.2, 1.0, 0.2, 1.0, 0.1, 1.0, 0.4, 1.0, 0.5, 1.0, 0.5, 1.0, 0.4, 1.0, 0.7, 1.0, 0.8, 1.0, 0.8, 1.0, 0.7, 1.0, -7.451e-08, 1.0, 0.1, 1.0, 0.1, 1.0, -7.451e-08, 1.0, 0.9, 1.0, 1.0, 1.0, 1.0, 1.0, 0.9, 1.0, 0.9, 1.0, 1.0, 1.0, 1.0, 1.0, 0.9, 1.0, 0.2, 1.0, 0.3, 1.0, 0.3, 1.0, 0.2, 1.0, 0.5, 1.0, 0.6, 1.0, 0.6, 1.0, 0.5, 1.0, 0.8, 1.0, 0.9, 1.0, 0.9, 1.0, 0.8, 1.0, 0.1, 1.0, 0.2, 1.0, 0.2, 1.0, 0.1, 1.0, 0.4, 1.0, 0.5, 1.0, 0.5, 1.0, 0.4, 1.0, 0.7, 1.0, 0.8, 1.0, 0.8, 1.0, 0.7, 1.0, -7.451e-08, 1.0, 0.1, 1.0, 0.1, 1.0, -7.451e-08, 1.0, 0.3, 1.0, 0.4, 1.0, 0.4, 1.0, 0.3, 1.0, 0.2, 1.0, 0.3, 1.0, 0.3, 1.0, 0.2, 1.0, 0.2, 1.0, 0.3, 1.0, 0.3, 1.0, 0.2, 1.0, 0.5, 1.0, 0.6, 1.0, 0.6, 1.0, 0.5, 1.0, 0.8, 1.0, 0.9, 1.0, 0.9, 1.0, 0.8, 1.0, 0.1, 1.0, 0.2, 1.0, 0.2, 1.0, 0.1, 1.0, 0.4, 1.0, 0.5, 1.0, 0.5, 1.0, 0.4, 1.0, 0.7, 1.0, 0.8, 1.0, 0.8, 1.0, 0.7, 1.0, -7.451e-08, 1.0, 0.1, 1.0, 0.1, 1.0, -7.451e-08, 1.0, 0.3, 1.0, 0.4, 1.0, 0.4, 1.0, 0.3, 1.0, 0.6, 1.0, 0.7, 1.0, 0.7, 1.0, 0.6, 1.0, 0.5, 1.0, 0.6, 1.0, 0.6, 1.0, 0.5, 1.0, 0.5, 1.0, 0.6, 1.0, 0.6, 1.0, 0.5, 1.0, 0.8, 1.0, 0.9, 1.0, 0.9, 1.0, 0.8, 1.0, 0.1, 1.0, 0.2, 1.0, 0.2, 1.0, 0.1, 1.0, 0.4, 1.0, 0.5, 1.0, 0.5, 1.0, 0.4, 1.0, 0.7, 1.0, 0.8, 1.0, 0.8, 1.0, 0.7, 1.0, -7.451e-08, 1.0, 0.1, 1.0, 0.1, 1.0, -7.451e-08, 1.0, 0.3, 1.0, 0.4, 1.0, 0.4, 1.0, 0.3, 1.0, 0.6, 1.0, 0.7, 1.0, 0.7, 1.0, 0.6, 1.0, 0.9, 1.0, 1.0, 1.0, 1.0, 1.0, 0.9, 1.0, 0.3911, 0.4442, 0.25, 0.49, 0.1089, 0.4442, 0.02175, 0.3242, 0.02175, 0.1758, 0.1089, 0.05584, 0.25, 0.01, 0.3911, 0.05584, 0.4783, 0.1758, 0.4783, 0.3242, 0.8, 1.0, 0.9, 1.0, 0.9, 1.0, 0.8, 1.0, 0.1, 1.0, 0.2, 1.0, 0.2, 1.0, 0.1, 1.0, 0.4, 1.0, 0.5, 1.0, 0.5, 1.0, 0.4, 1.0, 0.7, 1.0, 0.8, 1.0, 0.8, 1.0, 0.7, 1.0, -7.451e-08, 1.0, 0.1, 1.0, 0.1, 1.0, -7.451e-08, 1.0, 0.3, 1.0, 0.4, 1.0, 0.4, 1.0, 0.3, 1.0, 0.6, 1.0, 0.7, 1.0, 0.7, 1.0, 0.6, 1.0, 0.9, 1.0, 1.0, 1.0, 1.0, 1.0, 0.9, 1.0, 0.2, 1.0, 0.3, 1.0, 0.3, 1.0, 0.2, 1.0, 0.125, 0.5, 0.375, 0.5, 0.375, 0.75, 0.125, 0.75, 0.7, 1.0, 0.8, 1.0, 0.125, 0.5, 0.125, 0.75, 0.8, 1.0, 0.7, 1.0, 0.375, 0.75, 0.375, 0.5, 0.7, 1.0, 0.7, 1.0, 0.125, 0.75, 0.375, 0.75, 0.125, 0.5, 0.375, 0.5, 0.375, 0.75, 0.125, 0.75, 0.8, 1.0, 0.8, 1.0, 0.375, 0.5, 0.125, 0.5, 0.3, 1.0, 0.3, 1.0, 0.375, 0.5, 0.125, 0.5, 0.2, 1.0, 0.3, 1.0, 0.125, 0.5, 0.125, 0.75, 0.2, 1.0, 0.2, 1.0, 0.125, 0.75, 0.375, 0.75, 0.3, 1.0, 0.2, 1.0, 0.375, 0.75, 0.375, 0.5])
me_cylinder.update()
me_cone = bpy.data.meshes.new('Cone')
me_cone.from_pydata([(0.0, 0.1404, 0.2482), (0.1404, 1.163e-07, 0.2482), (0.0, -0.1404, 0.2482), (-0.1404, 1.163e-07, 0.2482), (0.0, 0.0, 1.396)], [], [(0, 4, 1), (1, 4, 2), (0, 1, 2, 3), (2, 4, 3), (3, 4, 0)])
_uv = me_cone.uv_layers.new(name='UVMap')
_uv.uv.foreach_set('vector', [0.25, 0.49, 0.25, 0.25, 0.49, 0.25, 0.49, 0.25, 0.25, 0.25, 0.25, 0.01, 0.75, 0.49, 0.99, 0.25, 0.75, 0.01, 0.51, 0.25, 0.25, 0.01, 0.25, 0.25, 0.01, 0.25, 0.01, 0.25, 0.25, 0.25, 0.25, 0.49])
me_cone.update()
me_cube_001 = bpy.data.meshes.new('Cube.001')
me_cube_001.from_pydata([(-1.0, -1.0, -1.0), (-1.0, -1.0, 1.0), (-1.0, 1.0, -1.0), (-1.0, 1.0, 1.0), (1.0, -1.0, -1.0), (1.0, -1.0, 1.0), (1.0, 1.0, -1.0), (1.0, 1.0, 1.0)], [], [(0, 1, 3, 2), (2, 3, 7, 6), (6, 7, 5, 4), (4, 5, 1, 0), (2, 6, 4, 0), (7, 3, 1, 5)])
_uv = me_cube_001.uv_layers.new(name='UVMap')
_uv.uv.foreach_set('vector', [0.375, 0.0, 0.625, 0.0, 0.625, 0.25, 0.375, 0.25, 0.375, 0.25, 0.625, 0.25, 0.625, 0.5, 0.375, 0.5, 0.375, 0.5, 0.625, 0.5, 0.625, 0.75, 0.375, 0.75, 0.375, 0.75, 0.625, 0.75, 0.625, 1.0, 0.375, 1.0, 0.125, 0.5, 0.375, 0.5, 0.375, 0.75, 0.125, 0.75, 0.625, 0.5, 0.875, 0.5, 0.875, 0.75, 0.625, 0.75])
me_cube_001.update()
me_cone_002 = bpy.data.meshes.new('Cone.002')
me_cone_002.from_pydata([(3.157e-08, 0.09429, -1.0), (0.09429, 1.299e-08, -1.0), (3.157e-08, -0.09429, -1.0), (-0.09429, 1.299e-08, -1.0), (0.0, 0.0, -0.1768)], [], [(0, 4, 1), (1, 4, 2), (0, 1, 2, 3), (2, 4, 3), (3, 4, 0)])
_uv = me_cone_002.uv_layers.new(name='UVMap')
_uv.uv.foreach_set('vector', [0.25, 0.49, 0.25, 0.25, 0.49, 0.25, 0.49, 0.25, 0.25, 0.25, 0.25, 0.01, 0.75, 0.49, 0.99, 0.25, 0.75, 0.01, 0.51, 0.25, 0.25, 0.01, 0.25, 0.25, 0.01, 0.25, 0.01, 0.25, 0.25, 0.25, 0.25, 0.49])
me_cone_002.update()
me_cone_003 = bpy.data.meshes.new('Cone.003')
me_cone_003.from_pydata([(4.024e-08, 0.06395, -1.0), (0.06395, 1.48e-08, -1.0), (4.094e-08, -0.06395, -1.0), (-0.06395, 1.48e-08, -1.0), (0.0, 0.0, -0.6191)], [], [(0, 4, 1), (1, 4, 2), (0, 1, 2, 3), (2, 4, 3), (3, 4, 0)])
_uv = me_cone_003.uv_layers.new(name='UVMap')
_uv.uv.foreach_set('vector', [0.25, 0.49, 0.25, 0.25, 0.49, 0.25, 0.49, 0.25, 0.25, 0.25, 0.25, 0.01, 0.75, 0.49, 0.99, 0.25, 0.75, 0.01, 0.51, 0.25, 0.25, 0.01, 0.25, 0.25, 0.01, 0.25, 0.01, 0.25, 0.25, 0.25, 0.25, 0.49])
me_cone_003.update()
me_cone_004 = bpy.data.meshes.new('Cone.004')
me_cone_004.from_pydata([(4.024e-08, 0.06395, -1.0), (0.06395, 1.48e-08, -1.0), (4.094e-08, -0.06395, -1.0), (-0.06395, 1.48e-08, -1.0), (0.0, 0.0, -0.6191)], [], [(0, 4, 1), (1, 4, 2), (0, 1, 2, 3), (2, 4, 3), (3, 4, 0)])
_uv = me_cone_004.uv_layers.new(name='UVMap')
_uv.uv.foreach_set('vector', [0.25, 0.49, 0.25, 0.25, 0.49, 0.25, 0.49, 0.25, 0.25, 0.25, 0.25, 0.01, 0.75, 0.49, 0.99, 0.25, 0.75, 0.01, 0.51, 0.25, 0.25, 0.01, 0.25, 0.25, 0.01, 0.25, 0.01, 0.25, 0.25, 0.25, 0.25, 0.49])
me_cone_004.update()
me_cube_003 = bpy.data.meshes.new('Cube.003')
me_cube_003.from_pydata([(-1.0, -1.0, -1.0), (-1.0, -1.0, 0.1454), (-1.0, 1.0, -1.0), (-1.0, 1.0, 0.1208), (1.0, -1.0, -1.0), (1.0, -1.0, 0.1208), (1.0, 1.0, -1.0), (1.0, 1.0, 0.07735)], [], [(0, 1, 3, 2), (2, 3, 7, 6), (6, 7, 5, 4), (4, 5, 1, 0), (2, 6, 4, 0), (7, 3, 1, 5)])
_uv = me_cube_003.uv_layers.new(name='UVMap')
_uv.uv.foreach_set('vector', [0.375, 0.0, 0.625, 0.0, 0.625, 0.25, 0.375, 0.25, 0.375, 0.25, 0.625, 0.25, 0.625, 0.5, 0.375, 0.5, 0.375, 0.5, 0.625, 0.5, 0.625, 0.75, 0.375, 0.75, 0.375, 0.75, 0.625, 0.75, 0.625, 1.0, 0.375, 1.0, 0.125, 0.5, 0.375, 0.5, 0.375, 0.75, 0.125, 0.75, 0.625, 0.5, 0.875, 0.5, 0.875, 0.75, 0.625, 0.75])
me_cube_003.update()
me_cylinder_001 = bpy.data.meshes.new('Cylinder.001')
me_cylinder_001.from_pydata([(-0.007982, 0.4149, -0.9343), (-0.007982, 0.9281, -1.063), (0.2903, 0.3995, -1.0), (0.6493, 0.8936, -1.153), (0.4697, 0.1526, -1.0), (1.051, 0.3413, -1.153), (0.4697, -0.1526, -1.0), (1.051, -0.3413, -1.153), (0.2903, -0.3995, -1.0), (0.6493, -0.8936, -1.153), (-0.007982, -0.4149, -0.9343), (-0.007982, -0.9281, -1.063), (-0.2903, -0.3995, -1.0), (-0.6493, -0.8936, -1.153), (-0.4697, -0.1526, -1.0), (-1.051, -0.3413, -1.153), (-0.4697, 0.1526, -1.0), (-1.051, 0.3413, -1.153), (-0.2903, 0.3995, -1.0), (-0.6493, 0.8936, -1.153), (-0.007982, 1.009, -0.9999), (0.7058, 0.9715, -1.078), (1.142, 0.3711, -1.078), (1.142, -0.3711, -1.078), (0.7058, -0.9715, -1.078), (-0.007982, -1.009, -0.9999), (-0.7058, -0.9715, -1.078), (-1.142, -0.3711, -1.078), (-1.142, 0.3711, -1.078), (-0.7058, 0.9715, -1.078), (-0.007982, 1.009, -0.874), (0.7058, 0.9715, -0.9282), (1.142, 0.3711, -0.9282), (1.142, -0.3711, -0.9282), (0.7058, -0.9715, -0.9282), (-0.007982, -1.009, -0.874), (-0.7058, -0.9715, -0.9282), (-1.142, -0.3711, -0.9282), (-1.142, 0.3711, -0.9282), (-0.7058, 0.9715, -0.9282), (-0.06584, 0.895, -0.769), (0.5667, 0.9003, -0.8082), (0.9839, 0.3938, -0.8116), (1.024, -0.2611, -0.8121), (0.6709, -0.8144, -0.8094), (0.0423, -0.8858, -0.7703), (-0.5749, -0.89, -0.7997), (-0.992, -0.3835, -0.7964), (-1.032, 0.2714, -0.7959), (-0.679, 0.8246, -0.7985), (-0.1057, 0.5817, -0.6776), (0.3013, 0.6212, -0.666), (0.5973, 0.3197, -0.65), (0.6601, -0.09847, -0.6523), (0.4657, -0.4735, -0.6721), (0.06503, -0.5552, -0.6838), (-0.3276, -0.5923, -0.73), (-0.6235, -0.2907, -0.746), (-0.6863, 0.1274, -0.7437), (-0.492, 0.5024, -0.724), (-0.1385, 0.3954, -0.4737), (0.126, 0.459, -0.4086), (0.3479, 0.2875, -0.3849), (0.4288, 0.01805, -0.3895), (0.338, -0.2464, -0.4207), (0.08163, -0.3372, -0.4863), (-0.1679, -0.3969, -0.5096), (-0.3897, -0.2255, -0.5333), (-0.4707, 0.04399, -0.5287), (-0.3798, 0.3085, -0.4975), (-0.2249, 0.2776, -0.1926), (-0.05043, 0.3562, -0.0665), (0.1362, 0.2634, -0.03966), (0.2371, 0.07922, -0.04671), (0.2137, -0.1261, -0.08497), (0.0494, -0.2233, -0.2118), (-0.1262, -0.3082, -0.1903), (-0.3128, -0.2155, -0.2171), (-0.4137, -0.03125, -0.2101), (-0.3903, 0.1741, -0.1718), (-0.2937, 0.06602, 0.1135), (-0.2449, 0.1193, 0.2143), (-0.1383, 0.1212, 0.2347), (-0.04606, 0.06443, 0.226), (-0.00354, -0.02935, 0.1914), (-0.04302, -0.08832, 0.08971), (-0.1073, -0.1842, 0.1024), (-0.214, -0.1862, 0.08195), (-0.3062, -0.1294, 0.09068), (-0.3487, -0.03562, 0.1253), (-0.236, -0.04147, 0.2119), (-0.2289, -0.004156, 0.2257), (-0.1885, 0.009722, 0.2348), (-0.1461, -0.0004682, 0.2319), (-0.1179, -0.03084, 0.2179), (-0.1291, -0.06781, 0.2045), (-0.1377, -0.1024, 0.1806), (-0.1781, -0.1163, 0.1715), (-0.2205, -0.1061, 0.1744), (-0.2487, -0.07575, 0.1883), (0.3866, -1.264e-08, -0.9343), (0.8747, -1.19e-10, -1.063), (0.9516, -1.19e-10, -0.9999), (0.9516, -1.19e-10, -0.874), (0.835, 0.05606, -0.7762), (0.5189, 0.09405, -0.6413), (0.3154, 0.1314, -0.4196), (0.1433, 0.1509, -0.1306), (-0.09583, 0.0934, 0.1877), (-0.1691, -0.007942, 0.2373), (-0.4026, -1.264e-08, -0.9343), (-0.8907, -1.19e-10, -1.063), (-0.9675, -1.19e-10, -0.9999), (-0.9675, -1.19e-10, -0.874), (-0.8586, -0.04679, -0.763), (-0.5596, -0.0675, -0.7201), (-0.3723, -0.07319, -0.5404), (-0.3188, -0.0967, -0.2738), (-0.2369, -0.1172, 0.0667), (-0.2021, -0.1021, 0.1795), (0.1451, -0.4467, -1.0), (0.3246, -0.9991, -1.153), (0.3529, -1.086, -1.078), (0.3529, -1.086, -0.9282), (0.3656, -0.9345, -0.8071), (0.2771, -0.5678, -0.6869), (0.2241, -0.3257, -0.4436), (0.1443, -0.2001, -0.1124), (-0.01524, -0.07684, 0.1678), (-0.1163, -0.05031, 0.2081), (-0.1484, -0.4456, -1.0), (-0.332, -0.9967, -1.153), (-0.3609, -1.084, -1.078), (-0.3609, -1.084, -0.9282), (-0.2645, -0.9704, -0.8022), (-0.1243, -0.6264, -0.7162), (-0.03204, -0.4008, -0.4886), (-0.0279, -0.2915, -0.1656), (-0.06805, -0.155, 0.1228), (-0.1264, -0.08647, 0.1893), (0.1451, 0.4467, -1.0), (0.3246, 0.9991, -1.153), (0.3529, 1.086, -1.078), (0.3529, 1.086, -0.9282), (0.2492, 0.9826, -0.8057), (0.09329, 0.6561, -0.6802), (-0.01294, 0.463, -0.4301), (-0.151, 0.3391, -0.09174), (-0.2851, 0.08931, 0.1934), (-0.2404, -0.02048, 0.2168), (-0.1451, 0.4467, -1.0), (-0.3246, 0.9991, -1.153), (-0.3529, 1.086, -1.078), (-0.3529, 1.086, -0.9282), (-0.3737, 0.9448, -0.8008), (-0.3034, 0.5967, -0.7091), (-0.2659, 0.3877, -0.4745), (-0.3209, 0.2481, -0.1444), (-0.337, 0.01187, 0.1489), (-0.2503, -0.05627, 0.1981)], [], [(140, 141, 3, 2), (2, 3, 5, 4), (100, 101, 7, 6), (6, 7, 9, 8), (120, 121, 11, 10), (130, 131, 13, 12), (12, 13, 15, 14), (110, 111, 17, 16), (141, 1, 20, 142), (16, 17, 19, 18), (150, 151, 1, 0), (0, 140, 2, 4, 100, 6, 8, 120, 10, 130, 12, 14, 110, 16, 18, 150), (132, 25, 35, 133), (101, 5, 22, 102), (5, 3, 21, 22), (151, 19, 29, 152), (19, 17, 28, 29), (111, 15, 27, 112), (15, 13, 26, 27), (131, 11, 25, 132), (121, 9, 24, 122), (9, 7, 23, 24), (103, 32, 42, 104), (102, 22, 32, 103), (152, 29, 39, 153), (27, 26, 36, 37), (24, 23, 33, 34), (142, 20, 30, 143), (112, 27, 37, 113), (122, 24, 34, 123), (22, 21, 31, 32), (29, 28, 38, 39), (47, 46, 56, 57), (153, 39, 49, 154), (37, 36, 46, 47), (34, 33, 43, 44), (143, 30, 40, 144), (113, 37, 47, 114), (123, 34, 44, 124), (32, 31, 41, 42), (39, 38, 48, 49), (133, 35, 45, 134), (54, 53, 63, 64), (44, 43, 53, 54), (144, 40, 50, 145), (114, 47, 57, 115), (124, 44, 54, 125), (42, 41, 51, 52), (49, 48, 58, 59), (134, 45, 55, 135), (104, 42, 52, 105), (154, 49, 59, 155), (146, 60, 70, 147), (145, 50, 60, 146), (115, 57, 67, 116), (125, 54, 64, 126), (52, 51, 61, 62), (59, 58, 68, 69), (135, 55, 65, 136), (105, 52, 62, 106), (155, 59, 69, 156), (57, 56, 66, 67), (117, 77, 87, 118), (116, 67, 77, 117), (126, 64, 74, 127), (62, 61, 71, 72), (69, 68, 78, 79), (136, 65, 75, 137), (106, 62, 72, 107), (156, 69, 79, 157), (67, 66, 76, 77), (64, 63, 73, 74), (128, 84, 94, 129), (127, 74, 84, 128), (72, 71, 81, 82), (79, 78, 88, 89), (137, 75, 85, 138), (107, 72, 82, 108), (157, 79, 89, 158), (77, 76, 86, 87), (74, 73, 83, 84), (147, 70, 80, 148), (91, 149, 90, 159, 99, 98, 119, 97, 96, 139, 95, 129, 94, 93, 109, 92), (82, 81, 91, 92), (89, 88, 98, 99), (138, 85, 95, 139), (108, 82, 92, 109), (158, 89, 99, 159), (87, 86, 96, 97), (84, 83, 93, 94), (148, 80, 90, 149), (118, 87, 97, 119), (83, 108, 109, 93), (73, 107, 108, 83), (63, 106, 107, 73), (53, 105, 106, 63), (43, 104, 105, 53), (23, 102, 103, 33), (33, 103, 104, 43), (7, 101, 102, 23), (4, 5, 101, 100), (88, 118, 119, 98), (68, 116, 117, 78), (78, 117, 118, 88), (58, 115, 116, 68), (48, 114, 115, 58), (38, 113, 114, 48), (28, 112, 113, 38), (17, 111, 112, 28), (14, 15, 111, 110), (75, 127, 128, 85), (85, 128, 129, 95), (65, 126, 127, 75), (55, 125, 126, 65), (45, 124, 125, 55), (35, 123, 124, 45), (25, 122, 123, 35), (11, 121, 122, 25), (8, 9, 121, 120), (86, 138, 139, 96), (76, 137, 138, 86), (66, 136, 137, 76), (56, 135, 136, 66), (46, 134, 135, 56), (36, 133, 134, 46), (13, 131, 132, 26), (26, 132, 133, 36), (10, 11, 131, 130), (81, 148, 149, 91), (71, 147, 148, 81), (51, 145, 146, 61), (61, 146, 147, 71), (41, 144, 145, 51), (31, 143, 144, 41), (21, 142, 143, 31), (3, 141, 142, 21), (0, 1, 141, 140), (80, 158, 159, 90), (70, 157, 158, 80), (60, 156, 157, 70), (50, 155, 156, 60), (40, 154, 155, 50), (30, 153, 154, 40), (20, 152, 153, 30), (1, 151, 152, 20), (18, 19, 151, 150)])
_uv = me_cylinder_001.uv_layers.new(name='UVMap')
_uv.uv.foreach_set('vector', [0.95, 0.5, 0.95, 1.0, 0.9, 1.0, 0.9, 0.5, 0.9, 0.5, 0.9, 1.0, 0.8, 1.0, 0.8, 0.5, 0.75, 0.5, 0.75, 1.0, 0.7, 1.0, 0.7, 0.5, 0.7, 0.5, 0.7, 1.0, 0.6, 1.0, 0.6, 0.5, 0.55, 0.5, 0.55, 1.0, 0.5, 1.0, 0.5, 0.5, 0.4489, 0.5, 0.4489, 1.0, 0.4, 1.0, 0.4, 0.5, 0.4, 0.5, 0.4, 1.0, 0.3, 1.0, 0.3, 0.5, 0.25, 0.5, 0.25, 1.0, 0.2, 1.0, 0.2, 0.5, 0.95, 1.0, 1.0, 1.0, 1.0, 1.0, 0.95, 1.0, 0.2, 0.5, 0.2, 1.0, 0.1, 1.0, 0.1, 0.5, 0.05, 0.5, 0.05, 1.0, -7.451e-08, 1.0, -7.451e-08, 0.5, 0.75, 0.49, 0.8205, 0.4671, 0.8911, 0.4442, 0.9783, 0.3242, 0.9783, 0.25, 0.9783, 0.1758, 0.8911, 0.05584, 0.8205, 0.03292, 0.75, 0.01, 0.6779, 0.03344, 0.6089, 0.05584, 0.5217, 0.1758, 0.5217, 0.25, 0.5217, 0.3242, 0.6089, 0.4442, 0.6795, 0.4671, 0.4489, 1.0, 0.5, 1.0, 0.5, 1.0, 0.4489, 1.0, 0.75, 1.0, 0.8, 1.0, 0.8, 1.0, 0.75, 1.0, 0.8, 1.0, 0.9, 1.0, 0.9, 1.0, 0.8, 1.0, 0.05, 1.0, 0.1, 1.0, 0.1, 1.0, 0.05, 1.0, 0.1, 1.0, 0.2, 1.0, 0.2, 1.0, 0.1, 1.0, 0.25, 1.0, 0.3, 1.0, 0.3, 1.0, 0.25, 1.0, 0.3, 1.0, 0.4, 1.0, 0.4, 1.0, 0.3, 1.0, 0.4489, 1.0, 0.5, 1.0, 0.5, 1.0, 0.4489, 1.0, 0.55, 1.0, 0.6, 1.0, 0.6, 1.0, 0.55, 1.0, 0.6, 1.0, 0.7, 1.0, 0.7, 1.0, 0.6, 1.0, 0.75, 1.0, 0.8, 1.0, 0.8, 1.0, 0.75, 1.0, 0.75, 1.0, 0.8, 1.0, 0.8, 1.0, 0.75, 1.0, 0.05, 1.0, 0.1, 1.0, 0.1, 1.0, 0.05, 1.0, 0.3, 1.0, 0.4, 1.0, 0.4, 1.0, 0.3, 1.0, 0.6, 1.0, 0.7, 1.0, 0.7, 1.0, 0.6, 1.0, 0.95, 1.0, 1.0, 1.0, 1.0, 1.0, 0.95, 1.0, 0.25, 1.0, 0.3, 1.0, 0.3, 1.0, 0.25, 1.0, 0.55, 1.0, 0.6, 1.0, 0.6, 1.0, 0.55, 1.0, 0.8, 1.0, 0.9, 1.0, 0.9, 1.0, 0.8, 1.0, 0.1, 1.0, 0.2, 1.0, 0.2, 1.0, 0.1, 1.0, 0.3, 1.0, 0.4, 1.0, 0.4, 1.0, 0.3, 1.0, 0.05, 1.0, 0.1, 1.0, 0.1, 1.0, 0.05, 1.0, 0.3, 1.0, 0.4, 1.0, 0.4, 1.0, 0.3, 1.0, 0.6, 1.0, 0.7, 1.0, 0.7, 1.0, 0.6, 1.0, 0.95, 1.0, 1.0, 1.0, 1.0, 1.0, 0.95, 1.0, 0.25, 1.0, 0.3, 1.0, 0.3, 1.0, 0.25, 1.0, 0.55, 1.0, 0.6, 1.0, 0.6, 1.0, 0.55, 1.0, 0.8, 1.0, 0.9, 1.0, 0.9, 1.0, 0.8, 1.0, 0.1, 1.0, 0.2, 1.0, 0.2, 1.0, 0.1, 1.0, 0.4489, 1.0, 0.5, 1.0, 0.5, 1.0, 0.4489, 1.0, 0.6, 1.0, 0.7, 1.0, 0.7, 1.0, 0.6, 1.0, 0.6, 1.0, 0.7, 1.0, 0.7, 1.0, 0.6, 1.0, 0.95, 1.0, 1.0, 1.0, 1.0, 1.0, 0.95, 1.0, 0.25, 1.0, 0.3, 1.0, 0.3, 1.0, 0.25, 1.0, 0.55, 1.0, 0.6, 1.0, 0.6, 1.0, 0.55, 1.0, 0.8, 1.0, 0.9, 1.0, 0.9, 1.0, 0.8, 1.0, 0.1, 1.0, 0.2, 1.0, 0.2, 1.0, 0.1, 1.0, 0.4489, 1.0, 0.5, 1.0, 0.5, 1.0, 0.4489, 1.0, 0.75, 1.0, 0.8, 1.0, 0.8, 1.0, 0.75, 1.0, 0.05, 1.0, 0.1, 1.0, 0.1, 1.0, 0.05, 1.0, 0.95, 1.0, 1.0, 1.0, 1.0, 1.0, 0.95, 1.0, 0.95, 1.0, 1.0, 1.0, 1.0, 1.0, 0.95, 1.0, 0.25, 1.0, 0.3, 1.0, 0.3, 1.0, 0.25, 1.0, 0.55, 1.0, 0.6, 1.0, 0.6, 1.0, 0.55, 1.0, 0.8, 1.0, 0.9, 1.0, 0.9, 1.0, 0.8, 1.0, 0.1, 1.0, 0.2, 1.0, 0.2, 1.0, 0.1, 1.0, 0.4489, 1.0, 0.5, 1.0, 0.5, 1.0, 0.4489, 1.0, 0.75, 1.0, 0.8, 1.0, 0.8, 1.0, 0.75, 1.0, 0.05, 1.0, 0.1, 1.0, 0.1, 1.0, 0.05, 1.0, 0.3, 1.0, 0.4, 1.0, 0.4, 1.0, 0.3, 1.0, 0.25, 1.0, 0.3, 1.0, 0.3, 1.0, 0.25, 1.0, 0.25, 1.0, 0.3, 1.0, 0.3, 1.0, 0.25, 1.0, 0.55, 1.0, 0.6, 1.0, 0.6, 1.0, 0.55, 1.0, 0.8, 1.0, 0.9, 1.0, 0.9, 1.0, 0.8, 1.0, 0.1, 1.0, 0.2, 1.0, 0.2, 1.0, 0.1, 1.0, 0.4489, 1.0, 0.5, 1.0, 0.5, 1.0, 0.4489, 1.0, 0.75, 1.0, 0.8, 1.0, 0.8, 1.0, 0.75, 1.0, 0.05, 1.0, 0.1, 1.0, 0.1, 1.0, 0.05, 1.0, 0.3, 1.0, 0.4, 1.0, 0.4, 1.0, 0.3, 1.0, 0.6, 1.0, 0.7, 1.0, 0.7, 1.0, 0.6, 1.0, 0.55, 1.0, 0.6, 1.0, 0.6, 1.0, 0.55, 1.0, 0.55, 1.0, 0.6, 1.0, 0.6, 1.0, 0.55, 1.0, 0.8, 1.0, 0.9, 1.0, 0.9, 1.0, 0.8, 1.0, 0.1, 1.0, 0.2, 1.0, 0.2, 1.0, 0.1, 1.0, 0.4489, 1.0, 0.5, 1.0, 0.5, 1.0, 0.4489, 1.0, 0.75, 1.0, 0.8, 1.0, 0.8, 1.0, 0.75, 1.0, 0.05, 1.0, 0.1, 1.0, 0.1, 1.0, 0.05, 1.0, 0.3, 1.0, 0.4, 1.0, 0.4, 1.0, 0.3, 1.0, 0.6, 1.0, 0.7, 1.0, 0.7, 1.0, 0.6, 1.0, 0.95, 1.0, 1.0, 1.0, 1.0, 1.0, 0.95, 1.0, 0.3911, 0.4442, 0.3205, 0.4671, 0.25, 0.49, 0.1795, 0.4671, 0.1089, 0.4442, 0.02175, 0.3242, 0.02175, 0.25, 0.02175, 0.1758, 0.1089, 0.05584, 0.1779, 0.03344, 0.25, 0.01, 0.3205, 0.03292, 0.3911, 0.05584, 0.4783, 0.1758, 0.4783, 0.25, 0.4783, 0.3242, 0.8, 1.0, 0.9, 1.0, 0.9, 1.0, 0.8, 1.0, 0.1, 1.0, 0.2, 1.0, 0.2, 1.0, 0.1, 1.0, 0.4489, 1.0, 0.5, 1.0, 0.5, 1.0, 0.4489, 1.0, 0.75, 1.0, 0.8, 1.0, 0.8, 1.0, 0.75, 1.0, 0.05, 1.0, 0.1, 1.0, 0.1, 1.0, 0.05, 1.0, 0.3, 1.0, 0.4, 1.0, 0.4, 1.0, 0.3, 1.0, 0.6, 1.0, 0.7, 1.0, 0.7, 1.0, 0.6, 1.0, 0.95, 1.0, 1.0, 1.0, 1.0, 1.0, 0.95, 1.0, 0.25, 1.0, 0.3, 1.0, 0.3, 1.0, 0.25, 1.0, 0.7, 1.0, 0.75, 1.0, 0.75, 1.0, 0.7, 1.0, 0.7, 1.0, 0.75, 1.0, 0.75, 1.0, 0.7, 1.0, 0.7, 1.0, 0.75, 1.0, 0.75, 1.0, 0.7, 1.0, 0.7, 1.0, 0.75, 1.0, 0.75, 1.0, 0.7, 1.0, 0.7, 1.0, 0.75, 1.0, 0.75, 1.0, 0.7, 1.0, 0.7, 1.0, 0.75, 1.0, 0.75, 1.0, 0.7, 1.0, 0.7, 1.0, 0.75, 1.0, 0.75, 1.0, 0.7, 1.0, 0.7, 1.0, 0.75, 1.0, 0.75, 1.0, 0.7, 1.0, 0.8, 0.5, 0.8, 1.0, 0.75, 1.0, 0.75, 0.5, 0.2, 1.0, 0.25, 1.0, 0.25, 1.0, 0.2, 1.0, 0.2, 1.0, 0.25, 1.0, 0.25, 1.0, 0.2, 1.0, 0.2, 1.0, 0.25, 1.0, 0.25, 1.0, 0.2, 1.0, 0.2, 1.0, 0.25, 1.0, 0.25, 1.0, 0.2, 1.0, 0.2, 1.0, 0.25, 1.0, 0.25, 1.0, 0.2, 1.0, 0.2, 1.0, 0.25, 1.0, 0.25, 1.0, 0.2, 1.0, 0.2, 1.0, 0.25, 1.0, 0.25, 1.0, 0.2, 1.0, 0.2, 1.0, 0.25, 1.0, 0.25, 1.0, 0.2, 1.0, 0.3, 0.5, 0.3, 1.0, 0.25, 1.0, 0.25, 0.5, 0.5, 1.0, 0.55, 1.0, 0.55, 1.0, 0.5, 1.0, 0.5, 1.0, 0.55, 1.0, 0.55, 1.0, 0.5, 1.0, 0.5, 1.0, 0.55, 1.0, 0.55, 1.0, 0.5, 1.0, 0.5, 1.0, 0.55, 1.0, 0.55, 1.0, 0.5, 1.0, 0.5, 1.0, 0.55, 1.0, 0.55, 1.0, 0.5, 1.0, 0.5, 1.0, 0.55, 1.0, 0.55, 1.0, 0.5, 1.0, 0.5, 1.0, 0.55, 1.0, 0.55, 1.0, 0.5, 1.0, 0.5, 1.0, 0.55, 1.0, 0.55, 1.0, 0.5, 1.0, 0.6, 0.5, 0.6, 1.0, 0.55, 1.0, 0.55, 0.5, 0.4, 1.0, 0.4489, 1.0, 0.4489, 1.0, 0.4, 1.0, 0.4, 1.0, 0.4489, 1.0, 0.4489, 1.0, 0.4, 1.0, 0.4, 1.0, 0.4489, 1.0, 0.4489, 1.0, 0.4, 1.0, 0.4, 1.0, 0.4489, 1.0, 0.4489, 1.0, 0.4, 1.0, 0.4, 1.0, 0.4489, 1.0, 0.4489, 1.0, 0.4, 1.0, 0.4, 1.0, 0.4489, 1.0, 0.4489, 1.0, 0.4, 1.0, 0.4, 1.0, 0.4489, 1.0, 0.4489, 1.0, 0.4, 1.0, 0.4, 1.0, 0.4489, 1.0, 0.4489, 1.0, 0.4, 1.0, 0.5, 0.5, 0.5, 1.0, 0.4489, 1.0, 0.4489, 0.5, 0.9, 1.0, 0.95, 1.0, 0.95, 1.0, 0.9, 1.0, 0.9, 1.0, 0.95, 1.0, 0.95, 1.0, 0.9, 1.0, 0.9, 1.0, 0.95, 1.0, 0.95, 1.0, 0.9, 1.0, 0.9, 1.0, 0.95, 1.0, 0.95, 1.0, 0.9, 1.0, 0.9, 1.0, 0.95, 1.0, 0.95, 1.0, 0.9, 1.0, 0.9, 1.0, 0.95, 1.0, 0.95, 1.0, 0.9, 1.0, 0.9, 1.0, 0.95, 1.0, 0.95, 1.0, 0.9, 1.0, 0.9, 1.0, 0.95, 1.0, 0.95, 1.0, 0.9, 1.0, 1.0, 0.5, 1.0, 1.0, 0.95, 1.0, 0.95, 0.5, -7.451e-08, 1.0, 0.05, 1.0, 0.05, 1.0, -7.451e-08, 1.0, -7.451e-08, 1.0, 0.05, 1.0, 0.05, 1.0, -7.451e-08, 1.0, -7.451e-08, 1.0, 0.05, 1.0, 0.05, 1.0, -7.451e-08, 1.0, -7.451e-08, 1.0, 0.05, 1.0, 0.05, 1.0, -7.451e-08, 1.0, -7.451e-08, 1.0, 0.05, 1.0, 0.05, 1.0, -7.451e-08, 1.0, -7.451e-08, 1.0, 0.05, 1.0, 0.05, 1.0, -7.451e-08, 1.0, -7.451e-08, 1.0, 0.05, 1.0, 0.05, 1.0, -7.451e-08, 1.0, -7.451e-08, 1.0, 0.05, 1.0, 0.05, 1.0, -7.451e-08, 1.0, 0.1, 0.5, 0.1, 1.0, 0.05, 1.0, 0.05, 0.5])
me_cylinder_001.update()
me_cone_001 = bpy.data.meshes.new('Cone.001')
me_cone_001.from_pydata([(-9.314e-09, 0.2187, 0.7278), (0.208, 0.06757, 0.7278), (0.1285, -0.1769, 0.7278), (-0.1285, -0.1769, 0.7278), (-0.208, 0.06757, 0.7278), (0.0, 0.0, 1.0), (-2.95e-09, 0.06926, -0.02636), (0.06587, 0.0214, -0.02636), (0.04071, -0.05603, -0.02636), (-0.04071, -0.05603, -0.02636), (-0.06587, 0.0214, -0.02636)], [], [(0, 5, 1), (1, 5, 2), (2, 5, 3), (0, 1, 7, 6), (3, 5, 4), (4, 5, 0), (6, 7, 8, 9, 10), (4, 0, 6, 10), (3, 4, 10, 9), (2, 3, 9, 8), (1, 2, 8, 7)])
_uv = me_cone_001.uv_layers.new(name='UVMap')
_uv.uv.foreach_set('vector', [0.25, 0.49, 0.25, 0.25, 0.4783, 0.3242, 0.4783, 0.3242, 0.25, 0.25, 0.3911, 0.05584, 0.3911, 0.05584, 0.25, 0.25, 0.1089, 0.05584, 0.25, 0.49, 0.4783, 0.3242, 0.4783, 0.3242, 0.25, 0.49, 0.1089, 0.05584, 0.25, 0.25, 0.02175, 0.3242, 0.02175, 0.3242, 0.25, 0.25, 0.25, 0.49, 0.75, 0.49, 0.9783, 0.3242, 0.8911, 0.05584, 0.6089, 0.05584, 0.5217, 0.3242, 0.02175, 0.3242, 0.25, 0.49, 0.25, 0.49, 0.02175, 0.3242, 0.1089, 0.05584, 0.02175, 0.3242, 0.02175, 0.3242, 0.1089, 0.05584, 0.3911, 0.05584, 0.1089, 0.05584, 0.1089, 0.05584, 0.3911, 0.05584, 0.4783, 0.3242, 0.3911, 0.05584, 0.3911, 0.05584, 0.4783, 0.3242])
me_cone_001.update()
me_cone_005 = bpy.data.meshes.new('Cone.005')
me_cone_005.from_pydata([(-9.314e-09, 0.2187, 0.7278), (0.208, 0.06757, 0.7278), (0.1285, -0.1769, 0.7278), (-0.1285, -0.1769, 0.7278), (-0.208, 0.06757, 0.7278), (0.0, 0.0, 1.0), (-2.95e-09, 0.06926, -0.02636), (0.06587, 0.0214, -0.02636), (0.04071, -0.05603, -0.02636), (-0.04071, -0.05603, -0.02636), (-0.06587, 0.0214, -0.02636)], [], [(0, 5, 1), (1, 5, 2), (2, 5, 3), (0, 1, 7, 6), (3, 5, 4), (4, 5, 0), (6, 7, 8, 9, 10), (4, 0, 6, 10), (3, 4, 10, 9), (2, 3, 9, 8), (1, 2, 8, 7)])
_uv = me_cone_005.uv_layers.new(name='UVMap')
_uv.uv.foreach_set('vector', [0.25, 0.49, 0.25, 0.25, 0.4783, 0.3242, 0.4783, 0.3242, 0.25, 0.25, 0.3911, 0.05584, 0.3911, 0.05584, 0.25, 0.25, 0.1089, 0.05584, 0.25, 0.49, 0.4783, 0.3242, 0.4783, 0.3242, 0.25, 0.49, 0.1089, 0.05584, 0.25, 0.25, 0.02175, 0.3242, 0.02175, 0.3242, 0.25, 0.25, 0.25, 0.49, 0.75, 0.49, 0.9783, 0.3242, 0.8911, 0.05584, 0.6089, 0.05584, 0.5217, 0.3242, 0.02175, 0.3242, 0.25, 0.49, 0.25, 0.49, 0.02175, 0.3242, 0.1089, 0.05584, 0.02175, 0.3242, 0.02175, 0.3242, 0.1089, 0.05584, 0.3911, 0.05584, 0.1089, 0.05584, 0.1089, 0.05584, 0.3911, 0.05584, 0.4783, 0.3242, 0.3911, 0.05584, 0.3911, 0.05584, 0.4783, 0.3242])
me_cone_005.update()
me_cone_006 = bpy.data.meshes.new('Cone.006')
me_cone_006.from_pydata([(-9.314e-09, 0.2187, 0.7278), (0.208, 0.06757, 0.7278), (0.1285, -0.1769, 0.7278), (-0.1285, -0.1769, 0.7278), (-0.208, 0.06757, 0.7278), (0.0, 0.0, 1.0), (-2.95e-09, 0.06926, -0.02636), (0.06587, 0.0214, -0.02636), (0.04071, -0.05603, -0.02636), (-0.04071, -0.05603, -0.02636), (-0.06587, 0.0214, -0.02636)], [], [(0, 5, 1), (1, 5, 2), (2, 5, 3), (0, 1, 7, 6), (3, 5, 4), (4, 5, 0), (6, 7, 8, 9, 10), (4, 0, 6, 10), (3, 4, 10, 9), (2, 3, 9, 8), (1, 2, 8, 7)])
_uv = me_cone_006.uv_layers.new(name='UVMap')
_uv.uv.foreach_set('vector', [0.25, 0.49, 0.25, 0.25, 0.4783, 0.3242, 0.4783, 0.3242, 0.25, 0.25, 0.3911, 0.05584, 0.3911, 0.05584, 0.25, 0.25, 0.1089, 0.05584, 0.25, 0.49, 0.4783, 0.3242, 0.4783, 0.3242, 0.25, 0.49, 0.1089, 0.05584, 0.25, 0.25, 0.02175, 0.3242, 0.02175, 0.3242, 0.25, 0.25, 0.25, 0.49, 0.75, 0.49, 0.9783, 0.3242, 0.8911, 0.05584, 0.6089, 0.05584, 0.5217, 0.3242, 0.02175, 0.3242, 0.25, 0.49, 0.25, 0.49, 0.02175, 0.3242, 0.1089, 0.05584, 0.02175, 0.3242, 0.02175, 0.3242, 0.1089, 0.05584, 0.3911, 0.05584, 0.1089, 0.05584, 0.1089, 0.05584, 0.3911, 0.05584, 0.4783, 0.3242, 0.3911, 0.05584, 0.3911, 0.05584, 0.4783, 0.3242])
me_cone_006.update()
me_cone_007 = bpy.data.meshes.new('Cone.007')
me_cone_007.from_pydata([(-9.314e-09, 0.2187, 0.7278), (0.208, 0.06757, 0.7278), (0.1285, -0.1769, 0.7278), (-0.1285, -0.1769, 0.7278), (-0.208, 0.06757, 0.7278), (0.0, 0.0, 1.0), (-2.95e-09, 0.06926, -0.02636), (0.06587, 0.0214, -0.02636), (0.04071, -0.05603, -0.02636), (-0.04071, -0.05603, -0.02636), (-0.06587, 0.0214, -0.02636)], [], [(0, 5, 1), (1, 5, 2), (2, 5, 3), (0, 1, 7, 6), (3, 5, 4), (4, 5, 0), (6, 7, 8, 9, 10), (4, 0, 6, 10), (3, 4, 10, 9), (2, 3, 9, 8), (1, 2, 8, 7)])
_uv = me_cone_007.uv_layers.new(name='UVMap')
_uv.uv.foreach_set('vector', [0.25, 0.49, 0.25, 0.25, 0.4783, 0.3242, 0.4783, 0.3242, 0.25, 0.25, 0.3911, 0.05584, 0.3911, 0.05584, 0.25, 0.25, 0.1089, 0.05584, 0.25, 0.49, 0.4783, 0.3242, 0.4783, 0.3242, 0.25, 0.49, 0.1089, 0.05584, 0.25, 0.25, 0.02175, 0.3242, 0.02175, 0.3242, 0.25, 0.25, 0.25, 0.49, 0.75, 0.49, 0.9783, 0.3242, 0.8911, 0.05584, 0.6089, 0.05584, 0.5217, 0.3242, 0.02175, 0.3242, 0.25, 0.49, 0.25, 0.49, 0.02175, 0.3242, 0.1089, 0.05584, 0.02175, 0.3242, 0.02175, 0.3242, 0.1089, 0.05584, 0.3911, 0.05584, 0.1089, 0.05584, 0.1089, 0.05584, 0.3911, 0.05584, 0.4783, 0.3242, 0.3911, 0.05584, 0.3911, 0.05584, 0.4783, 0.3242])
me_cone_007.update()
me_cone_008 = bpy.data.meshes.new('Cone.008')
me_cone_008.from_pydata([(-9.314e-09, 0.2187, 0.7278), (0.208, 0.06757, 0.7278), (0.1285, -0.1769, 0.7278), (-0.1285, -0.1769, 0.7278), (-0.208, 0.06757, 0.7278), (0.0, 0.0, 1.0), (-2.95e-09, 0.06926, -0.02636), (0.06587, 0.0214, -0.02636), (0.04071, -0.05603, -0.02636), (-0.04071, -0.05603, -0.02636), (-0.06587, 0.0214, -0.02636)], [], [(0, 5, 1), (1, 5, 2), (2, 5, 3), (0, 1, 7, 6), (3, 5, 4), (4, 5, 0), (6, 7, 8, 9, 10), (4, 0, 6, 10), (3, 4, 10, 9), (2, 3, 9, 8), (1, 2, 8, 7)])
_uv = me_cone_008.uv_layers.new(name='UVMap')
_uv.uv.foreach_set('vector', [0.25, 0.49, 0.25, 0.25, 0.4783, 0.3242, 0.4783, 0.3242, 0.25, 0.25, 0.3911, 0.05584, 0.3911, 0.05584, 0.25, 0.25, 0.1089, 0.05584, 0.25, 0.49, 0.4783, 0.3242, 0.4783, 0.3242, 0.25, 0.49, 0.1089, 0.05584, 0.25, 0.25, 0.02175, 0.3242, 0.02175, 0.3242, 0.25, 0.25, 0.25, 0.49, 0.75, 0.49, 0.9783, 0.3242, 0.8911, 0.05584, 0.6089, 0.05584, 0.5217, 0.3242, 0.02175, 0.3242, 0.25, 0.49, 0.25, 0.49, 0.02175, 0.3242, 0.1089, 0.05584, 0.02175, 0.3242, 0.02175, 0.3242, 0.1089, 0.05584, 0.3911, 0.05584, 0.1089, 0.05584, 0.1089, 0.05584, 0.3911, 0.05584, 0.4783, 0.3242, 0.3911, 0.05584, 0.3911, 0.05584, 0.4783, 0.3242])
me_cone_008.update()
me_cone_010 = bpy.data.meshes.new('Cone.010')
me_cone_010.from_pydata([(-9.314e-09, 0.2187, 0.7278), (0.208, 0.06757, 0.7278), (0.1285, -0.1769, 0.7278), (-0.1285, -0.1769, 0.7278), (-0.208, 0.06757, 0.7278), (0.0, 0.0, 1.0), (-2.95e-09, 0.06926, -0.02636), (0.06587, 0.0214, -0.02636), (0.04071, -0.05603, -0.02636), (-0.04071, -0.05603, -0.02636), (-0.06587, 0.0214, -0.02636)], [], [(0, 5, 1), (1, 5, 2), (2, 5, 3), (0, 1, 7, 6), (3, 5, 4), (4, 5, 0), (6, 7, 8, 9, 10), (4, 0, 6, 10), (3, 4, 10, 9), (2, 3, 9, 8), (1, 2, 8, 7)])
_uv = me_cone_010.uv_layers.new(name='UVMap')
_uv.uv.foreach_set('vector', [0.25, 0.49, 0.25, 0.25, 0.4783, 0.3242, 0.4783, 0.3242, 0.25, 0.25, 0.3911, 0.05584, 0.3911, 0.05584, 0.25, 0.25, 0.1089, 0.05584, 0.25, 0.49, 0.4783, 0.3242, 0.4783, 0.3242, 0.25, 0.49, 0.1089, 0.05584, 0.25, 0.25, 0.02175, 0.3242, 0.02175, 0.3242, 0.25, 0.25, 0.25, 0.49, 0.75, 0.49, 0.9783, 0.3242, 0.8911, 0.05584, 0.6089, 0.05584, 0.5217, 0.3242, 0.02175, 0.3242, 0.25, 0.49, 0.25, 0.49, 0.02175, 0.3242, 0.1089, 0.05584, 0.02175, 0.3242, 0.02175, 0.3242, 0.1089, 0.05584, 0.3911, 0.05584, 0.1089, 0.05584, 0.1089, 0.05584, 0.3911, 0.05584, 0.4783, 0.3242, 0.3911, 0.05584, 0.3911, 0.05584, 0.4783, 0.3242])
me_cone_010.update()
me_cone_011 = bpy.data.meshes.new('Cone.011')
me_cone_011.from_pydata([(-9.314e-09, 0.2187, 0.7278), (0.208, 0.06757, 0.7278), (0.1285, -0.1769, 0.7278), (-0.1285, -0.1769, 0.7278), (-0.208, 0.06757, 0.7278), (0.0, 0.0, 1.0), (-2.95e-09, 0.06926, -0.02636), (0.06587, 0.0214, -0.02636), (0.04071, -0.05603, -0.02636), (-0.04071, -0.05603, -0.02636), (-0.06587, 0.0214, -0.02636)], [], [(0, 5, 1), (1, 5, 2), (2, 5, 3), (0, 1, 7, 6), (3, 5, 4), (4, 5, 0), (6, 7, 8, 9, 10), (4, 0, 6, 10), (3, 4, 10, 9), (2, 3, 9, 8), (1, 2, 8, 7)])
_uv = me_cone_011.uv_layers.new(name='UVMap')
_uv.uv.foreach_set('vector', [0.25, 0.49, 0.25, 0.25, 0.4783, 0.3242, 0.4783, 0.3242, 0.25, 0.25, 0.3911, 0.05584, 0.3911, 0.05584, 0.25, 0.25, 0.1089, 0.05584, 0.25, 0.49, 0.4783, 0.3242, 0.4783, 0.3242, 0.25, 0.49, 0.1089, 0.05584, 0.25, 0.25, 0.02175, 0.3242, 0.02175, 0.3242, 0.25, 0.25, 0.25, 0.49, 0.75, 0.49, 0.9783, 0.3242, 0.8911, 0.05584, 0.6089, 0.05584, 0.5217, 0.3242, 0.02175, 0.3242, 0.25, 0.49, 0.25, 0.49, 0.02175, 0.3242, 0.1089, 0.05584, 0.02175, 0.3242, 0.02175, 0.3242, 0.1089, 0.05584, 0.3911, 0.05584, 0.1089, 0.05584, 0.1089, 0.05584, 0.3911, 0.05584, 0.4783, 0.3242, 0.3911, 0.05584, 0.3911, 0.05584, 0.4783, 0.3242])
me_cone_011.update()
me_cone_012 = bpy.data.meshes.new('Cone.012')
me_cone_012.from_pydata([(-9.314e-09, 0.2187, 0.7278), (0.208, 0.06757, 0.7278), (0.1285, -0.1769, 0.7278), (-0.1285, -0.1769, 0.7278), (-0.208, 0.06757, 0.7278), (0.0, 0.0, 1.0), (-2.95e-09, 0.06926, -0.02636), (0.06587, 0.0214, -0.02636), (0.04071, -0.05603, -0.02636), (-0.04071, -0.05603, -0.02636), (-0.06587, 0.0214, -0.02636)], [], [(0, 5, 1), (1, 5, 2), (2, 5, 3), (0, 1, 7, 6), (3, 5, 4), (4, 5, 0), (6, 7, 8, 9, 10), (4, 0, 6, 10), (3, 4, 10, 9), (2, 3, 9, 8), (1, 2, 8, 7)])
_uv = me_cone_012.uv_layers.new(name='UVMap')
_uv.uv.foreach_set('vector', [0.25, 0.49, 0.25, 0.25, 0.4783, 0.3242, 0.4783, 0.3242, 0.25, 0.25, 0.3911, 0.05584, 0.3911, 0.05584, 0.25, 0.25, 0.1089, 0.05584, 0.25, 0.49, 0.4783, 0.3242, 0.4783, 0.3242, 0.25, 0.49, 0.1089, 0.05584, 0.25, 0.25, 0.02175, 0.3242, 0.02175, 0.3242, 0.25, 0.25, 0.25, 0.49, 0.75, 0.49, 0.9783, 0.3242, 0.8911, 0.05584, 0.6089, 0.05584, 0.5217, 0.3242, 0.02175, 0.3242, 0.25, 0.49, 0.25, 0.49, 0.02175, 0.3242, 0.1089, 0.05584, 0.02175, 0.3242, 0.02175, 0.3242, 0.1089, 0.05584, 0.3911, 0.05584, 0.1089, 0.05584, 0.1089, 0.05584, 0.3911, 0.05584, 0.4783, 0.3242, 0.3911, 0.05584, 0.3911, 0.05584, 0.4783, 0.3242])
me_cone_012.update()
me_cone_013 = bpy.data.meshes.new('Cone.013')
me_cone_013.from_pydata([(-9.314e-09, 0.2187, 0.7278), (0.208, 0.06757, 0.7278), (0.1285, -0.1769, 0.7278), (-0.1285, -0.1769, 0.7278), (-0.208, 0.06757, 0.7278), (0.0, 0.0, 1.0), (-2.95e-09, 0.06926, -0.02636), (0.06587, 0.0214, -0.02636), (0.04071, -0.05603, -0.02636), (-0.04071, -0.05603, -0.02636), (-0.06587, 0.0214, -0.02636)], [], [(0, 5, 1), (1, 5, 2), (2, 5, 3), (0, 1, 7, 6), (3, 5, 4), (4, 5, 0), (6, 7, 8, 9, 10), (4, 0, 6, 10), (3, 4, 10, 9), (2, 3, 9, 8), (1, 2, 8, 7)])
_uv = me_cone_013.uv_layers.new(name='UVMap')
_uv.uv.foreach_set('vector', [0.25, 0.49, 0.25, 0.25, 0.4783, 0.3242, 0.4783, 0.3242, 0.25, 0.25, 0.3911, 0.05584, 0.3911, 0.05584, 0.25, 0.25, 0.1089, 0.05584, 0.25, 0.49, 0.4783, 0.3242, 0.4783, 0.3242, 0.25, 0.49, 0.1089, 0.05584, 0.25, 0.25, 0.02175, 0.3242, 0.02175, 0.3242, 0.25, 0.25, 0.25, 0.49, 0.75, 0.49, 0.9783, 0.3242, 0.8911, 0.05584, 0.6089, 0.05584, 0.5217, 0.3242, 0.02175, 0.3242, 0.25, 0.49, 0.25, 0.49, 0.02175, 0.3242, 0.1089, 0.05584, 0.02175, 0.3242, 0.02175, 0.3242, 0.1089, 0.05584, 0.3911, 0.05584, 0.1089, 0.05584, 0.1089, 0.05584, 0.3911, 0.05584, 0.4783, 0.3242, 0.3911, 0.05584, 0.3911, 0.05584, 0.4783, 0.3242])
me_cone_013.update()
me_cone_014 = bpy.data.meshes.new('Cone.014')
me_cone_014.from_pydata([(-9.314e-09, 0.2187, 0.7278), (0.208, 0.06757, 0.7278), (0.1285, -0.1769, 0.7278), (-0.1285, -0.1769, 0.7278), (-0.208, 0.06757, 0.7278), (0.0, 0.0, 1.0), (-2.95e-09, 0.06926, -0.02636), (0.06587, 0.0214, -0.02636), (0.04071, -0.05603, -0.02636), (-0.04071, -0.05603, -0.02636), (-0.06587, 0.0214, -0.02636)], [], [(0, 5, 1), (1, 5, 2), (2, 5, 3), (0, 1, 7, 6), (3, 5, 4), (4, 5, 0), (6, 7, 8, 9, 10), (4, 0, 6, 10), (3, 4, 10, 9), (2, 3, 9, 8), (1, 2, 8, 7)])
_uv = me_cone_014.uv_layers.new(name='UVMap')
_uv.uv.foreach_set('vector', [0.25, 0.49, 0.25, 0.25, 0.4783, 0.3242, 0.4783, 0.3242, 0.25, 0.25, 0.3911, 0.05584, 0.3911, 0.05584, 0.25, 0.25, 0.1089, 0.05584, 0.25, 0.49, 0.4783, 0.3242, 0.4783, 0.3242, 0.25, 0.49, 0.1089, 0.05584, 0.25, 0.25, 0.02175, 0.3242, 0.02175, 0.3242, 0.25, 0.25, 0.25, 0.49, 0.75, 0.49, 0.9783, 0.3242, 0.8911, 0.05584, 0.6089, 0.05584, 0.5217, 0.3242, 0.02175, 0.3242, 0.25, 0.49, 0.25, 0.49, 0.02175, 0.3242, 0.1089, 0.05584, 0.02175, 0.3242, 0.02175, 0.3242, 0.1089, 0.05584, 0.3911, 0.05584, 0.1089, 0.05584, 0.1089, 0.05584, 0.3911, 0.05584, 0.4783, 0.3242, 0.3911, 0.05584, 0.3911, 0.05584, 0.4783, 0.3242])
me_cone_014.update()
me_cone_015 = bpy.data.meshes.new('Cone.015')
me_cone_015.from_pydata([(-9.314e-09, 0.2187, 0.7278), (0.208, 0.06757, 0.7278), (0.1285, -0.1769, 0.7278), (-0.1285, -0.1769, 0.7278), (-0.208, 0.06757, 0.7278), (0.0, 0.0, 1.0), (-2.95e-09, 0.06926, -0.02636), (0.06587, 0.0214, -0.02636), (0.04071, -0.05603, -0.02636), (-0.04071, -0.05603, -0.02636), (-0.06587, 0.0214, -0.02636)], [], [(0, 5, 1), (1, 5, 2), (2, 5, 3), (0, 1, 7, 6), (3, 5, 4), (4, 5, 0), (6, 7, 8, 9, 10), (4, 0, 6, 10), (3, 4, 10, 9), (2, 3, 9, 8), (1, 2, 8, 7)])
_uv = me_cone_015.uv_layers.new(name='UVMap')
_uv.uv.foreach_set('vector', [0.25, 0.49, 0.25, 0.25, 0.4783, 0.3242, 0.4783, 0.3242, 0.25, 0.25, 0.3911, 0.05584, 0.3911, 0.05584, 0.25, 0.25, 0.1089, 0.05584, 0.25, 0.49, 0.4783, 0.3242, 0.4783, 0.3242, 0.25, 0.49, 0.1089, 0.05584, 0.25, 0.25, 0.02175, 0.3242, 0.02175, 0.3242, 0.25, 0.25, 0.25, 0.49, 0.75, 0.49, 0.9783, 0.3242, 0.8911, 0.05584, 0.6089, 0.05584, 0.5217, 0.3242, 0.02175, 0.3242, 0.25, 0.49, 0.25, 0.49, 0.02175, 0.3242, 0.1089, 0.05584, 0.02175, 0.3242, 0.02175, 0.3242, 0.1089, 0.05584, 0.3911, 0.05584, 0.1089, 0.05584, 0.1089, 0.05584, 0.3911, 0.05584, 0.4783, 0.3242, 0.3911, 0.05584, 0.3911, 0.05584, 0.4783, 0.3242])
me_cone_015.update()
me_cone_016 = bpy.data.meshes.new('Cone.016')
me_cone_016.from_pydata([(-9.314e-09, 0.2187, 0.7278), (0.208, 0.06757, 0.7278), (0.1285, -0.1769, 0.7278), (-0.1285, -0.1769, 0.7278), (-0.208, 0.06757, 0.7278), (0.0, 0.0, 1.0), (-2.95e-09, 0.06926, -0.02636), (0.06587, 0.0214, -0.02636), (0.04071, -0.05603, -0.02636), (-0.04071, -0.05603, -0.02636), (-0.06587, 0.0214, -0.02636)], [], [(0, 5, 1), (1, 5, 2), (2, 5, 3), (0, 1, 7, 6), (3, 5, 4), (4, 5, 0), (6, 7, 8, 9, 10), (4, 0, 6, 10), (3, 4, 10, 9), (2, 3, 9, 8), (1, 2, 8, 7)])
_uv = me_cone_016.uv_layers.new(name='UVMap')
_uv.uv.foreach_set('vector', [0.25, 0.49, 0.25, 0.25, 0.4783, 0.3242, 0.4783, 0.3242, 0.25, 0.25, 0.3911, 0.05584, 0.3911, 0.05584, 0.25, 0.25, 0.1089, 0.05584, 0.25, 0.49, 0.4783, 0.3242, 0.4783, 0.3242, 0.25, 0.49, 0.1089, 0.05584, 0.25, 0.25, 0.02175, 0.3242, 0.02175, 0.3242, 0.25, 0.25, 0.25, 0.49, 0.75, 0.49, 0.9783, 0.3242, 0.8911, 0.05584, 0.6089, 0.05584, 0.5217, 0.3242, 0.02175, 0.3242, 0.25, 0.49, 0.25, 0.49, 0.02175, 0.3242, 0.1089, 0.05584, 0.02175, 0.3242, 0.02175, 0.3242, 0.1089, 0.05584, 0.3911, 0.05584, 0.1089, 0.05584, 0.1089, 0.05584, 0.3911, 0.05584, 0.4783, 0.3242, 0.3911, 0.05584, 0.3911, 0.05584, 0.4783, 0.3242])
me_cone_016.update()
me_cone_017 = bpy.data.meshes.new('Cone.017')
me_cone_017.from_pydata([(-9.314e-09, 0.2187, 0.7278), (0.208, 0.06757, 0.7278), (0.1285, -0.1769, 0.7278), (-0.1285, -0.1769, 0.7278), (-0.208, 0.06757, 0.7278), (0.0, 0.0, 1.0), (-2.95e-09, 0.06926, -0.02636), (0.06587, 0.0214, -0.02636), (0.04071, -0.05603, -0.02636), (-0.04071, -0.05603, -0.02636), (-0.06587, 0.0214, -0.02636)], [], [(0, 5, 1), (1, 5, 2), (2, 5, 3), (0, 1, 7, 6), (3, 5, 4), (4, 5, 0), (6, 7, 8, 9, 10), (4, 0, 6, 10), (3, 4, 10, 9), (2, 3, 9, 8), (1, 2, 8, 7)])
_uv = me_cone_017.uv_layers.new(name='UVMap')
_uv.uv.foreach_set('vector', [0.25, 0.49, 0.25, 0.25, 0.4783, 0.3242, 0.4783, 0.3242, 0.25, 0.25, 0.3911, 0.05584, 0.3911, 0.05584, 0.25, 0.25, 0.1089, 0.05584, 0.25, 0.49, 0.4783, 0.3242, 0.4783, 0.3242, 0.25, 0.49, 0.1089, 0.05584, 0.25, 0.25, 0.02175, 0.3242, 0.02175, 0.3242, 0.25, 0.25, 0.25, 0.49, 0.75, 0.49, 0.9783, 0.3242, 0.8911, 0.05584, 0.6089, 0.05584, 0.5217, 0.3242, 0.02175, 0.3242, 0.25, 0.49, 0.25, 0.49, 0.02175, 0.3242, 0.1089, 0.05584, 0.02175, 0.3242, 0.02175, 0.3242, 0.1089, 0.05584, 0.3911, 0.05584, 0.1089, 0.05584, 0.1089, 0.05584, 0.3911, 0.05584, 0.4783, 0.3242, 0.3911, 0.05584, 0.3911, 0.05584, 0.4783, 0.3242])
me_cone_017.update()
me_cone_009 = bpy.data.meshes.new('Cone.009')
me_cone_009.from_pydata([(-9.314e-09, 0.2187, 0.7278), (0.208, 0.06757, 0.7278), (0.1285, -0.1769, 0.7278), (-0.1285, -0.1769, 0.7278), (-0.208, 0.06757, 0.7278), (0.0, 0.0, 1.0), (-2.95e-09, 0.06926, -0.02636), (0.06587, 0.0214, -0.02636), (0.04071, -0.05603, -0.02636), (-0.04071, -0.05603, -0.02636), (-0.06587, 0.0214, -0.02636)], [], [(0, 5, 1), (1, 5, 2), (2, 5, 3), (0, 1, 7, 6), (3, 5, 4), (4, 5, 0), (6, 7, 8, 9, 10), (4, 0, 6, 10), (3, 4, 10, 9), (2, 3, 9, 8), (1, 2, 8, 7)])
_uv = me_cone_009.uv_layers.new(name='UVMap')
_uv.uv.foreach_set('vector', [0.25, 0.49, 0.25, 0.25, 0.4783, 0.3242, 0.4783, 0.3242, 0.25, 0.25, 0.3911, 0.05584, 0.3911, 0.05584, 0.25, 0.25, 0.1089, 0.05584, 0.25, 0.49, 0.4783, 0.3242, 0.4783, 0.3242, 0.25, 0.49, 0.1089, 0.05584, 0.25, 0.25, 0.02175, 0.3242, 0.02175, 0.3242, 0.25, 0.25, 0.25, 0.49, 0.75, 0.49, 0.9783, 0.3242, 0.8911, 0.05584, 0.6089, 0.05584, 0.5217, 0.3242, 0.02175, 0.3242, 0.25, 0.49, 0.25, 0.49, 0.02175, 0.3242, 0.1089, 0.05584, 0.02175, 0.3242, 0.02175, 0.3242, 0.1089, 0.05584, 0.3911, 0.05584, 0.1089, 0.05584, 0.1089, 0.05584, 0.3911, 0.05584, 0.4783, 0.3242, 0.3911, 0.05584, 0.3911, 0.05584, 0.4783, 0.3242])
me_cone_009.update()
me_cone_018 = bpy.data.meshes.new('Cone.018')
me_cone_018.from_pydata([(-9.314e-09, 0.2187, 0.7278), (0.208, 0.06757, 0.7278), (0.1285, -0.1769, 0.7278), (-0.1285, -0.1769, 0.7278), (-0.208, 0.06757, 0.7278), (0.0, 0.0, 1.0), (-2.95e-09, 0.06926, -0.02636), (0.06587, 0.0214, -0.02636), (0.04071, -0.05603, -0.02636), (-0.04071, -0.05603, -0.02636), (-0.06587, 0.0214, -0.02636)], [], [(0, 5, 1), (1, 5, 2), (2, 5, 3), (0, 1, 7, 6), (3, 5, 4), (4, 5, 0), (6, 7, 8, 9, 10), (4, 0, 6, 10), (3, 4, 10, 9), (2, 3, 9, 8), (1, 2, 8, 7)])
_uv = me_cone_018.uv_layers.new(name='UVMap')
_uv.uv.foreach_set('vector', [0.25, 0.49, 0.25, 0.25, 0.4783, 0.3242, 0.4783, 0.3242, 0.25, 0.25, 0.3911, 0.05584, 0.3911, 0.05584, 0.25, 0.25, 0.1089, 0.05584, 0.25, 0.49, 0.4783, 0.3242, 0.4783, 0.3242, 0.25, 0.49, 0.1089, 0.05584, 0.25, 0.25, 0.02175, 0.3242, 0.02175, 0.3242, 0.25, 0.25, 0.25, 0.49, 0.75, 0.49, 0.9783, 0.3242, 0.8911, 0.05584, 0.6089, 0.05584, 0.5217, 0.3242, 0.02175, 0.3242, 0.25, 0.49, 0.25, 0.49, 0.02175, 0.3242, 0.1089, 0.05584, 0.02175, 0.3242, 0.02175, 0.3242, 0.1089, 0.05584, 0.3911, 0.05584, 0.1089, 0.05584, 0.1089, 0.05584, 0.3911, 0.05584, 0.4783, 0.3242, 0.3911, 0.05584, 0.3911, 0.05584, 0.4783, 0.3242])
me_cone_018.update()
me_cone_019 = bpy.data.meshes.new('Cone.019')
me_cone_019.from_pydata([(-9.314e-09, 0.2187, 0.7278), (0.208, 0.06757, 0.7278), (0.1285, -0.1769, 0.7278), (-0.1285, -0.1769, 0.7278), (-0.208, 0.06757, 0.7278), (0.0, 0.0, 1.0), (-2.95e-09, 0.06926, -0.02636), (0.06587, 0.0214, -0.02636), (0.04071, -0.05603, -0.02636), (-0.04071, -0.05603, -0.02636), (-0.06587, 0.0214, -0.02636)], [], [(0, 5, 1), (1, 5, 2), (2, 5, 3), (0, 1, 7, 6), (3, 5, 4), (4, 5, 0), (6, 7, 8, 9, 10), (4, 0, 6, 10), (3, 4, 10, 9), (2, 3, 9, 8), (1, 2, 8, 7)])
_uv = me_cone_019.uv_layers.new(name='UVMap')
_uv.uv.foreach_set('vector', [0.25, 0.49, 0.25, 0.25, 0.4783, 0.3242, 0.4783, 0.3242, 0.25, 0.25, 0.3911, 0.05584, 0.3911, 0.05584, 0.25, 0.25, 0.1089, 0.05584, 0.25, 0.49, 0.4783, 0.3242, 0.4783, 0.3242, 0.25, 0.49, 0.1089, 0.05584, 0.25, 0.25, 0.02175, 0.3242, 0.02175, 0.3242, 0.25, 0.25, 0.25, 0.49, 0.75, 0.49, 0.9783, 0.3242, 0.8911, 0.05584, 0.6089, 0.05584, 0.5217, 0.3242, 0.02175, 0.3242, 0.25, 0.49, 0.25, 0.49, 0.02175, 0.3242, 0.1089, 0.05584, 0.02175, 0.3242, 0.02175, 0.3242, 0.1089, 0.05584, 0.3911, 0.05584, 0.1089, 0.05584, 0.1089, 0.05584, 0.3911, 0.05584, 0.4783, 0.3242, 0.3911, 0.05584, 0.3911, 0.05584, 0.4783, 0.3242])
me_cone_019.update()
me_cone_020 = bpy.data.meshes.new('Cone.020')
me_cone_020.from_pydata([(-9.314e-09, 0.2187, 0.7278), (0.208, 0.06757, 0.7278), (0.1285, -0.1769, 0.7278), (-0.1285, -0.1769, 0.7278), (-0.208, 0.06757, 0.7278), (0.0, 0.0, 1.0), (-2.95e-09, 0.06926, -0.02636), (0.06587, 0.0214, -0.02636), (0.04071, -0.05603, -0.02636), (-0.04071, -0.05603, -0.02636), (-0.06587, 0.0214, -0.02636)], [], [(0, 5, 1), (1, 5, 2), (2, 5, 3), (0, 1, 7, 6), (3, 5, 4), (4, 5, 0), (6, 7, 8, 9, 10), (4, 0, 6, 10), (3, 4, 10, 9), (2, 3, 9, 8), (1, 2, 8, 7)])
_uv = me_cone_020.uv_layers.new(name='UVMap')
_uv.uv.foreach_set('vector', [0.25, 0.49, 0.25, 0.25, 0.4783, 0.3242, 0.4783, 0.3242, 0.25, 0.25, 0.3911, 0.05584, 0.3911, 0.05584, 0.25, 0.25, 0.1089, 0.05584, 0.25, 0.49, 0.4783, 0.3242, 0.4783, 0.3242, 0.25, 0.49, 0.1089, 0.05584, 0.25, 0.25, 0.02175, 0.3242, 0.02175, 0.3242, 0.25, 0.25, 0.25, 0.49, 0.75, 0.49, 0.9783, 0.3242, 0.8911, 0.05584, 0.6089, 0.05584, 0.5217, 0.3242, 0.02175, 0.3242, 0.25, 0.49, 0.25, 0.49, 0.02175, 0.3242, 0.1089, 0.05584, 0.02175, 0.3242, 0.02175, 0.3242, 0.1089, 0.05584, 0.3911, 0.05584, 0.1089, 0.05584, 0.1089, 0.05584, 0.3911, 0.05584, 0.4783, 0.3242, 0.3911, 0.05584, 0.3911, 0.05584, 0.4783, 0.3242])
me_cone_020.update()
me_cone_021 = bpy.data.meshes.new('Cone.021')
me_cone_021.from_pydata([(-9.314e-09, 0.2187, 0.7278), (0.208, 0.06757, 0.7278), (0.1285, -0.1769, 0.7278), (-0.1285, -0.1769, 0.7278), (-0.208, 0.06757, 0.7278), (0.0, 0.0, 1.0), (-2.95e-09, 0.06926, -0.02636), (0.06587, 0.0214, -0.02636), (0.04071, -0.05603, -0.02636), (-0.04071, -0.05603, -0.02636), (-0.06587, 0.0214, -0.02636)], [], [(0, 5, 1), (1, 5, 2), (2, 5, 3), (0, 1, 7, 6), (3, 5, 4), (4, 5, 0), (6, 7, 8, 9, 10), (4, 0, 6, 10), (3, 4, 10, 9), (2, 3, 9, 8), (1, 2, 8, 7)])
_uv = me_cone_021.uv_layers.new(name='UVMap')
_uv.uv.foreach_set('vector', [0.25, 0.49, 0.25, 0.25, 0.4783, 0.3242, 0.4783, 0.3242, 0.25, 0.25, 0.3911, 0.05584, 0.3911, 0.05584, 0.25, 0.25, 0.1089, 0.05584, 0.25, 0.49, 0.4783, 0.3242, 0.4783, 0.3242, 0.25, 0.49, 0.1089, 0.05584, 0.25, 0.25, 0.02175, 0.3242, 0.02175, 0.3242, 0.25, 0.25, 0.25, 0.49, 0.75, 0.49, 0.9783, 0.3242, 0.8911, 0.05584, 0.6089, 0.05584, 0.5217, 0.3242, 0.02175, 0.3242, 0.25, 0.49, 0.25, 0.49, 0.02175, 0.3242, 0.1089, 0.05584, 0.02175, 0.3242, 0.02175, 0.3242, 0.1089, 0.05584, 0.3911, 0.05584, 0.1089, 0.05584, 0.1089, 0.05584, 0.3911, 0.05584, 0.4783, 0.3242, 0.3911, 0.05584, 0.3911, 0.05584, 0.4783, 0.3242])
me_cone_021.update()
me_cone_022 = bpy.data.meshes.new('Cone.022')
me_cone_022.from_pydata([(-9.314e-09, 0.2187, 0.7278), (0.208, 0.06757, 0.7278), (0.1285, -0.1769, 0.7278), (-0.1285, -0.1769, 0.7278), (-0.208, 0.06757, 0.7278), (0.0, 0.0, 1.0), (-2.95e-09, 0.06926, -0.02636), (0.06587, 0.0214, -0.02636), (0.04071, -0.05603, -0.02636), (-0.04071, -0.05603, -0.02636), (-0.06587, 0.0214, -0.02636)], [], [(0, 5, 1), (1, 5, 2), (2, 5, 3), (0, 1, 7, 6), (3, 5, 4), (4, 5, 0), (6, 7, 8, 9, 10), (4, 0, 6, 10), (3, 4, 10, 9), (2, 3, 9, 8), (1, 2, 8, 7)])
_uv = me_cone_022.uv_layers.new(name='UVMap')
_uv.uv.foreach_set('vector', [0.25, 0.49, 0.25, 0.25, 0.4783, 0.3242, 0.4783, 0.3242, 0.25, 0.25, 0.3911, 0.05584, 0.3911, 0.05584, 0.25, 0.25, 0.1089, 0.05584, 0.25, 0.49, 0.4783, 0.3242, 0.4783, 0.3242, 0.25, 0.49, 0.1089, 0.05584, 0.25, 0.25, 0.02175, 0.3242, 0.02175, 0.3242, 0.25, 0.25, 0.25, 0.49, 0.75, 0.49, 0.9783, 0.3242, 0.8911, 0.05584, 0.6089, 0.05584, 0.5217, 0.3242, 0.02175, 0.3242, 0.25, 0.49, 0.25, 0.49, 0.02175, 0.3242, 0.1089, 0.05584, 0.02175, 0.3242, 0.02175, 0.3242, 0.1089, 0.05584, 0.3911, 0.05584, 0.1089, 0.05584, 0.1089, 0.05584, 0.3911, 0.05584, 0.4783, 0.3242, 0.3911, 0.05584, 0.3911, 0.05584, 0.4783, 0.3242])
me_cone_022.update()
me_cone_023 = bpy.data.meshes.new('Cone.023')
me_cone_023.from_pydata([(-9.314e-09, 0.2187, 0.7278), (0.208, 0.06757, 0.7278), (0.1285, -0.1769, 0.7278), (-0.1285, -0.1769, 0.7278), (-0.208, 0.06757, 0.7278), (0.0, 0.0, 1.0), (-2.95e-09, 0.06926, -0.02636), (0.06587, 0.0214, -0.02636), (0.04071, -0.05603, -0.02636), (-0.04071, -0.05603, -0.02636), (-0.06587, 0.0214, -0.02636)], [], [(0, 5, 1), (1, 5, 2), (2, 5, 3), (0, 1, 7, 6), (3, 5, 4), (4, 5, 0), (6, 7, 8, 9, 10), (4, 0, 6, 10), (3, 4, 10, 9), (2, 3, 9, 8), (1, 2, 8, 7)])
_uv = me_cone_023.uv_layers.new(name='UVMap')
_uv.uv.foreach_set('vector', [0.25, 0.49, 0.25, 0.25, 0.4783, 0.3242, 0.4783, 0.3242, 0.25, 0.25, 0.3911, 0.05584, 0.3911, 0.05584, 0.25, 0.25, 0.1089, 0.05584, 0.25, 0.49, 0.4783, 0.3242, 0.4783, 0.3242, 0.25, 0.49, 0.1089, 0.05584, 0.25, 0.25, 0.02175, 0.3242, 0.02175, 0.3242, 0.25, 0.25, 0.25, 0.49, 0.75, 0.49, 0.9783, 0.3242, 0.8911, 0.05584, 0.6089, 0.05584, 0.5217, 0.3242, 0.02175, 0.3242, 0.25, 0.49, 0.25, 0.49, 0.02175, 0.3242, 0.1089, 0.05584, 0.02175, 0.3242, 0.02175, 0.3242, 0.1089, 0.05584, 0.3911, 0.05584, 0.1089, 0.05584, 0.1089, 0.05584, 0.3911, 0.05584, 0.4783, 0.3242, 0.3911, 0.05584, 0.3911, 0.05584, 0.4783, 0.3242])
me_cone_023.update()
me_cone_024 = bpy.data.meshes.new('Cone.024')
me_cone_024.from_pydata([(-9.314e-09, 0.2187, 0.7278), (0.208, 0.06757, 0.7278), (0.1285, -0.1769, 0.7278), (-0.1285, -0.1769, 0.7278), (-0.208, 0.06757, 0.7278), (0.0, 0.0, 1.0), (-2.95e-09, 0.06926, -0.02636), (0.06587, 0.0214, -0.02636), (0.04071, -0.05603, -0.02636), (-0.04071, -0.05603, -0.02636), (-0.06587, 0.0214, -0.02636)], [], [(0, 5, 1), (1, 5, 2), (2, 5, 3), (0, 1, 7, 6), (3, 5, 4), (4, 5, 0), (6, 7, 8, 9, 10), (4, 0, 6, 10), (3, 4, 10, 9), (2, 3, 9, 8), (1, 2, 8, 7)])
_uv = me_cone_024.uv_layers.new(name='UVMap')
_uv.uv.foreach_set('vector', [0.25, 0.49, 0.25, 0.25, 0.4783, 0.3242, 0.4783, 0.3242, 0.25, 0.25, 0.3911, 0.05584, 0.3911, 0.05584, 0.25, 0.25, 0.1089, 0.05584, 0.25, 0.49, 0.4783, 0.3242, 0.4783, 0.3242, 0.25, 0.49, 0.1089, 0.05584, 0.25, 0.25, 0.02175, 0.3242, 0.02175, 0.3242, 0.25, 0.25, 0.25, 0.49, 0.75, 0.49, 0.9783, 0.3242, 0.8911, 0.05584, 0.6089, 0.05584, 0.5217, 0.3242, 0.02175, 0.3242, 0.25, 0.49, 0.25, 0.49, 0.02175, 0.3242, 0.1089, 0.05584, 0.02175, 0.3242, 0.02175, 0.3242, 0.1089, 0.05584, 0.3911, 0.05584, 0.1089, 0.05584, 0.1089, 0.05584, 0.3911, 0.05584, 0.4783, 0.3242, 0.3911, 0.05584, 0.3911, 0.05584, 0.4783, 0.3242])
me_cone_024.update()
me_cone_025 = bpy.data.meshes.new('Cone.025')
me_cone_025.from_pydata([(-9.314e-09, 0.2187, 0.7278), (0.208, 0.06757, 0.7278), (0.1285, -0.1769, 0.7278), (-0.1285, -0.1769, 0.7278), (-0.208, 0.06757, 0.7278), (0.0, 0.0, 1.0), (-2.95e-09, 0.06926, -0.02636), (0.06587, 0.0214, -0.02636), (0.04071, -0.05603, -0.02636), (-0.04071, -0.05603, -0.02636), (-0.06587, 0.0214, -0.02636)], [], [(0, 5, 1), (1, 5, 2), (2, 5, 3), (0, 1, 7, 6), (3, 5, 4), (4, 5, 0), (6, 7, 8, 9, 10), (4, 0, 6, 10), (3, 4, 10, 9), (2, 3, 9, 8), (1, 2, 8, 7)])
_uv = me_cone_025.uv_layers.new(name='UVMap')
_uv.uv.foreach_set('vector', [0.25, 0.49, 0.25, 0.25, 0.4783, 0.3242, 0.4783, 0.3242, 0.25, 0.25, 0.3911, 0.05584, 0.3911, 0.05584, 0.25, 0.25, 0.1089, 0.05584, 0.25, 0.49, 0.4783, 0.3242, 0.4783, 0.3242, 0.25, 0.49, 0.1089, 0.05584, 0.25, 0.25, 0.02175, 0.3242, 0.02175, 0.3242, 0.25, 0.25, 0.25, 0.49, 0.75, 0.49, 0.9783, 0.3242, 0.8911, 0.05584, 0.6089, 0.05584, 0.5217, 0.3242, 0.02175, 0.3242, 0.25, 0.49, 0.25, 0.49, 0.02175, 0.3242, 0.1089, 0.05584, 0.02175, 0.3242, 0.02175, 0.3242, 0.1089, 0.05584, 0.3911, 0.05584, 0.1089, 0.05584, 0.1089, 0.05584, 0.3911, 0.05584, 0.4783, 0.3242, 0.3911, 0.05584, 0.3911, 0.05584, 0.4783, 0.3242])
me_cone_025.update()
me_cone_026 = bpy.data.meshes.new('Cone.026')
me_cone_026.from_pydata([(-9.314e-09, 0.2187, 0.7278), (0.208, 0.06757, 0.7278), (0.1285, -0.1769, 0.7278), (-0.1285, -0.1769, 0.7278), (-0.208, 0.06757, 0.7278), (0.0, 0.0, 1.0), (-2.95e-09, 0.06926, -0.02636), (0.06587, 0.0214, -0.02636), (0.04071, -0.05603, -0.02636), (-0.04071, -0.05603, -0.02636), (-0.06587, 0.0214, -0.02636)], [], [(0, 5, 1), (1, 5, 2), (2, 5, 3), (0, 1, 7, 6), (3, 5, 4), (4, 5, 0), (6, 7, 8, 9, 10), (4, 0, 6, 10), (3, 4, 10, 9), (2, 3, 9, 8), (1, 2, 8, 7)])
_uv = me_cone_026.uv_layers.new(name='UVMap')
_uv.uv.foreach_set('vector', [0.25, 0.49, 0.25, 0.25, 0.4783, 0.3242, 0.4783, 0.3242, 0.25, 0.25, 0.3911, 0.05584, 0.3911, 0.05584, 0.25, 0.25, 0.1089, 0.05584, 0.25, 0.49, 0.4783, 0.3242, 0.4783, 0.3242, 0.25, 0.49, 0.1089, 0.05584, 0.25, 0.25, 0.02175, 0.3242, 0.02175, 0.3242, 0.25, 0.25, 0.25, 0.49, 0.75, 0.49, 0.9783, 0.3242, 0.8911, 0.05584, 0.6089, 0.05584, 0.5217, 0.3242, 0.02175, 0.3242, 0.25, 0.49, 0.25, 0.49, 0.02175, 0.3242, 0.1089, 0.05584, 0.02175, 0.3242, 0.02175, 0.3242, 0.1089, 0.05584, 0.3911, 0.05584, 0.1089, 0.05584, 0.1089, 0.05584, 0.3911, 0.05584, 0.4783, 0.3242, 0.3911, 0.05584, 0.3911, 0.05584, 0.4783, 0.3242])
me_cone_026.update()

# ---- objects
ob_spitzhacke = bpy.data.objects.new('SpitzHacke', me_cylinder_002)
ob_spitzhackengriff = bpy.data.objects.new('SpitzhackenGriff', me_cylinder_004)
ob_main_body = bpy.data.objects.new('mAIN bODY', me_cylinder)
ob_lowerleg = bpy.data.objects.new('lowerLeg', me_cone)
ob_upperleg = bpy.data.objects.new('upperLeg', me_cube_001)
ob_lowerarm = bpy.data.objects.new('lowerArm', me_cone_002)
ob_finger1 = bpy.data.objects.new('finger1', me_cone_003)
ob_finger2 = bpy.data.objects.new('finger2', me_cone_004)
ob_upperarm = bpy.data.objects.new('upperArm', me_cube_003)
ob_pilzhut = bpy.data.objects.new('PilzHut', me_cylinder_001)
ob_crystalshard = bpy.data.objects.new('CrystalShard', me_cone_001)
ob_crystalshard_001 = bpy.data.objects.new('CrystalShard.001', me_cone_005)
ob_crystalshard_002 = bpy.data.objects.new('CrystalShard.002', me_cone_006)
ob_crystalshard_003 = bpy.data.objects.new('CrystalShard.003', me_cone_007)
ob_crystalshard_004 = bpy.data.objects.new('CrystalShard.004', me_cone_008)
ob_crystalshard_006 = bpy.data.objects.new('CrystalShard.006', me_cone_010)
ob_crystalshard_007 = bpy.data.objects.new('CrystalShard.007', me_cone_011)
ob_crystalshard_008 = bpy.data.objects.new('CrystalShard.008', me_cone_012)
ob_crystalshard_009 = bpy.data.objects.new('CrystalShard.009', me_cone_013)
ob_crystalshard_010 = bpy.data.objects.new('CrystalShard.010', me_cone_014)
ob_crystalshard_011 = bpy.data.objects.new('CrystalShard.011', me_cone_015)
ob_crystalshard_012 = bpy.data.objects.new('CrystalShard.012', me_cone_016)
ob_crystalshard_013 = bpy.data.objects.new('CrystalShard.013', me_cone_017)
ob_crystalshard_005 = bpy.data.objects.new('CrystalShard.005', me_cone_009)
ob_crystalshard_014 = bpy.data.objects.new('CrystalShard.014', me_cone_018)
ob_crystalshard_015 = bpy.data.objects.new('CrystalShard.015', me_cone_019)
ob_crystalshard_016 = bpy.data.objects.new('CrystalShard.016', me_cone_020)
ob_crystalshard_017 = bpy.data.objects.new('CrystalShard.017', me_cone_021)
ob_crystalshard_018 = bpy.data.objects.new('CrystalShard.018', me_cone_022)
ob_crystalshard_019 = bpy.data.objects.new('CrystalShard.019', me_cone_023)
ob_crystalshard_020 = bpy.data.objects.new('CrystalShard.020', me_cone_024)
ob_crystalshard_021 = bpy.data.objects.new('CrystalShard.021', me_cone_025)
ob_crystalshard_022 = bpy.data.objects.new('CrystalShard.022', me_cone_026)

# ---- transforms, parenting, visibility, modifiers, constraints
ob_spitzhacke.location = (0.3935, 5.0, 2.483)
ob_spitzhacke.rotation_euler = (1.571, -1.292, -1.571)
ob_spitzhacke.scale = (-1.0, 1.0, 1.0)
ob_spitzhacke.use_mesh_mirror_z = True
ob_spitzhackengriff.location = (0.0, 5.0, 0.0)
ob_spitzhackengriff.scale = (0.4205, 0.4205, 1.0)
ob_main_body.location = (0.0, 0.0, 1.0)
ob_lowerleg.location = (0.2839, -0.1043, -0.2219)
ob_lowerleg.rotation_euler = (3.249, -0.0, 0.0)
ob_lowerleg.scale = (0.6804, 0.6804, 0.6804)
_m = ob_lowerleg.modifiers.new('Mirror', 'MIRROR')
_m.mirror_object = ob_main_body
ob_upperleg.location = (0.2671, -0.06653, -0.0507)
ob_upperleg.rotation_euler = (-0.06138, -0.0, 0.7854)
ob_upperleg.scale = (0.05254, 0.04376, 0.3548)
_m = ob_upperleg.modifiers.new('Mirror', 'MIRROR')
_m.mirror_object = ob_main_body
ob_lowerarm.location = (0.703, -0.06561, -0.282)
ob_lowerarm.rotation_euler = (2.927, -0.0, 0.0)
_m = ob_lowerarm.modifiers.new('Mirror', 'MIRROR')
_m.mirror_object = ob_main_body
ob_finger1.location = (0.8678, -0.03392, -0.5431)
ob_finger1.rotation_euler = (3.009, -0.1584, 0.05849)
_m = ob_finger1.modifiers.new('Mirror', 'MIRROR')
_m.mirror_object = ob_main_body
ob_finger2.location = (0.5329, -0.03392, -0.5431)
ob_finger2.rotation_euler = (3.009, 0.1584, -0.05849)
_m = ob_finger2.modifiers.new('Mirror', 'MIRROR')
_m.mirror_object = ob_main_body
ob_upperarm.location = (0.7018, 0.05817, 1.085)
ob_upperarm.rotation_euler = (0.1489, -0.1472, 0.7744)
ob_upperarm.scale = (0.05527, 0.05383, 0.4433)
_m = ob_upperarm.modifiers.new('Mirror', 'MIRROR')
_m.mirror_object = ob_main_body
ob_pilzhut.location = (0.0, 0.08588, 3.198)
ob_pilzhut.rotation_euler = (-0.1174, -0.0, 0.0)
ob_crystalshard.location = (0.2884, 0.2862, 1.029)
ob_crystalshard.rotation_euler = (-0.3352, 0.3588, 0.1587)
ob_crystalshard_001.location = (-0.372, 0.1457, 0.7638)
ob_crystalshard_001.rotation_euler = (-0.3352, 0.3588, 1.157)
ob_crystalshard_001.scale = (1.314, 1.314, 1.314)
ob_crystalshard_002.location = (0.2158, 0.3332, 1.015)
ob_crystalshard_002.rotation_euler = (-0.4153, -0.1584, 0.1504)
ob_crystalshard_002.scale = (0.866, 0.866, 0.866)
ob_crystalshard_003.location = (0.3424, 0.2158, 0.6778)
ob_crystalshard_003.rotation_euler = (-0.5716, 0.4212, -0.5047)
ob_crystalshard_004.location = (-0.09191, 0.2862, 0.456)
ob_crystalshard_004.rotation_euler = (-0.4327, -0.2694, 0.1541)
ob_crystalshard_004.scale = (0.8207, 0.8207, 0.8207)
ob_crystalshard_006.location = (0.09438, 0.3474, 0.6096)
ob_crystalshard_006.rotation_euler = (-0.6766, 0.2258, -0.4018)
ob_crystalshard_007.location = (-0.01904, 0.4577, 0.6851)
ob_crystalshard_007.rotation_euler = (-0.4066, -0.0, 0.0)
ob_crystalshard_007.scale = (0.7346, 0.7346, 0.7346)
ob_crystalshard_008.location = (-0.2086, 0.1845, 0.368)
ob_crystalshard_008.rotation_euler = (-0.3744, -0.708, 0.006187)
ob_crystalshard_008.scale = (0.8664, 0.8664, 0.8664)
ob_crystalshard_009.location = (0.3007, 0.1076, 0.4059)
ob_crystalshard_009.rotation_euler = (-0.6646, 0.5644, 0.0)
ob_crystalshard_009.scale = (0.7466, 0.7466, 0.7466)
ob_crystalshard_010.location = (0.09711, 0.1538, 0.2865)
ob_crystalshard_010.rotation_euler = (-1.004, -0.5945, -0.8721)
ob_crystalshard_010.scale = (0.7958, 0.7958, 0.7958)
ob_crystalshard_011.location = (-0.03181, 0.2347, 0.3152)
ob_crystalshard_011.rotation_euler = (-0.8151, -0.3152, -0.4311)
ob_crystalshard_011.scale = (0.81, 0.81, 0.81)
ob_crystalshard_012.location = (-0.1698, 0.3927, 1.135)
ob_crystalshard_012.rotation_euler = (-0.5633, -0.0, 0.0)
ob_crystalshard_012.scale = (0.7079, 0.7079, 0.7079)
ob_crystalshard_013.location = (-0.1181, 0.2347, 0.3152)
ob_crystalshard_013.rotation_euler = (-1.004, -0.5945, 0.0)
ob_crystalshard_013.scale = (0.7079, 0.7079, 0.7079)
ob_crystalshard_005.location = (2.221, 0.2862, 0.4608)
ob_crystalshard_005.scale = (1.193, 1.193, 1.193)
ob_crystalshard_014.location = (0.1889, -0.04171, 1.604)
ob_crystalshard_014.rotation_euler = (0.4446, 0.4249, 0.1939)
ob_crystalshard_014.scale = (0.5, 0.5, 0.5)
_m = ob_crystalshard_014.modifiers.new('Mirror', 'MIRROR')
_m.mirror_object = ob_main_body
ob_crystalshard_015.location = (0.04694, 0.2234, 1.636)
ob_crystalshard_015.rotation_euler = (0.0, 0.6691, 0.0)
ob_crystalshard_015.scale = (0.5, 0.5, 0.5)
_m = ob_crystalshard_015.modifiers.new('Mirror', 'MIRROR')
_m.mirror_object = ob_main_body
ob_crystalshard_016.location = (0.07218, -0.1371, 1.791)
ob_crystalshard_016.rotation_euler = (-0.4027, 0.6344, -1.308)
ob_crystalshard_016.scale = (0.3, 0.3, 0.3)
ob_crystalshard_017.location = (0.3884, 0.3149, 1.53)
ob_crystalshard_017.rotation_euler = (-0.1009, 0.2921, -0.4099)
ob_crystalshard_017.scale = (0.6, 0.6, 0.6)
ob_crystalshard_018.location = (-0.008348, 0.2931, 1.461)
ob_crystalshard_018.rotation_euler = (-0.526, -0.3685, 0.2927)
ob_crystalshard_018.scale = (0.7, 0.7, 0.7)
ob_crystalshard_019.location = (-0.1844, 0.04712, 1.457)
ob_crystalshard_019.rotation_euler = (0.0, -0.6301, 0.0)
ob_crystalshard_019.scale = (0.7, 0.7, 0.7)
_m = ob_crystalshard_019.modifiers.new('Mirror', 'MIRROR')
_m.mirror_object = ob_main_body
ob_crystalshard_020.location = (-0.07338, -0.08936, 1.741)
ob_crystalshard_020.rotation_euler = (0.6838, -0.1767, -0.4408)
ob_crystalshard_020.scale = (0.3, 0.3, 0.3)
ob_crystalshard_021.location = (0.006231, -0.1627, 1.813)
ob_crystalshard_021.rotation_euler = (0.4437, 0.6229, -0.5808)
ob_crystalshard_021.scale = (0.2, 0.2, 0.2)
ob_crystalshard_022.location = (0.1047, 0.4216, 1.33)
ob_crystalshard_022.rotation_euler = (0.0, 0.1352, 0.0)
ob_crystalshard_022.scale = (0.8, 0.8, 0.8)

# ---- collection membership
scene.collection.objects.link(ob_spitzhacke)
scene.collection.objects.link(ob_spitzhackengriff)
col_collection.objects.link(ob_main_body)
col_collection.objects.link(ob_lowerleg)
col_collection.objects.link(ob_upperleg)
col_collection.objects.link(ob_lowerarm)
col_collection.objects.link(ob_finger1)
col_collection.objects.link(ob_finger2)
col_collection.objects.link(ob_upperarm)
col_collection.objects.link(ob_pilzhut)
col_crystalshards.objects.link(ob_crystalshard)
col_crystalshards.objects.link(ob_crystalshard_001)
col_crystalshards.objects.link(ob_crystalshard_002)
col_crystalshards.objects.link(ob_crystalshard_003)
col_crystalshards.objects.link(ob_crystalshard_004)
col_crystalshards.objects.link(ob_crystalshard_006)
col_crystalshards.objects.link(ob_crystalshard_007)
col_crystalshards.objects.link(ob_crystalshard_008)
col_crystalshards.objects.link(ob_crystalshard_009)
col_crystalshards.objects.link(ob_crystalshard_010)
col_crystalshards.objects.link(ob_crystalshard_011)
col_crystalshards.objects.link(ob_crystalshard_012)
col_crystalshards.objects.link(ob_crystalshard_013)
col_crystalshards.objects.link(ob_crystalshard_005)
col_crystalshards.objects.link(ob_crystalshard_014)
col_crystalshards.objects.link(ob_crystalshard_015)
col_crystalshards.objects.link(ob_crystalshard_016)
col_crystalshards.objects.link(ob_crystalshard_017)
col_crystalshards.objects.link(ob_crystalshard_018)
col_crystalshards.objects.link(ob_crystalshard_019)
col_crystalshards.objects.link(ob_crystalshard_020)
col_crystalshards.objects.link(ob_crystalshard_021)
col_crystalshards.objects.link(ob_crystalshard_022)

# ---- scene / render settings (as saved in the file)
scene.frame_start = 1; scene.frame_end = 250; scene.frame_set(1)
scene.render.engine = 'BLENDER_EEVEE_NEXT'
scene.cycles.sampling_pattern = 'TABULATED_SOBOL'
scene.view_settings.view_transform = 'Filmic'
bpy.context.view_layer.update()

# ---- added for rendering (the .blend has no active camera and no usable light): camera, sun
cam_auto = bpy.data.cameras.new('AutoCamera')
cam_auto.lens = 50.0
cam_auto.sensor_width = 36.0
cam_auto.clip_end = 1000.0
ob_auto_camera = bpy.data.objects.new('AutoCamera', cam_auto)
scene.collection.objects.link(ob_auto_camera)
ob_auto_camera.location = (12.2823, -12.8744, 9.96269)
ob_auto_camera.rotation_euler = (1.09748, -7.21219e-08, 0.694738)
scene.camera = ob_auto_camera
light_auto_sun = bpy.data.lights.new('AutoSun', 'SUN')
light_auto_sun.energy = 3.0
light_auto_sun.angle = 0.0523599
ob_auto_sun = bpy.data.objects.new('AutoSun', light_auto_sun)
scene.collection.objects.link(ob_auto_sun)
ob_auto_sun.rotation_euler = (0.872665, 0.174533, 0.523599)
bpy.context.view_layer.update()
